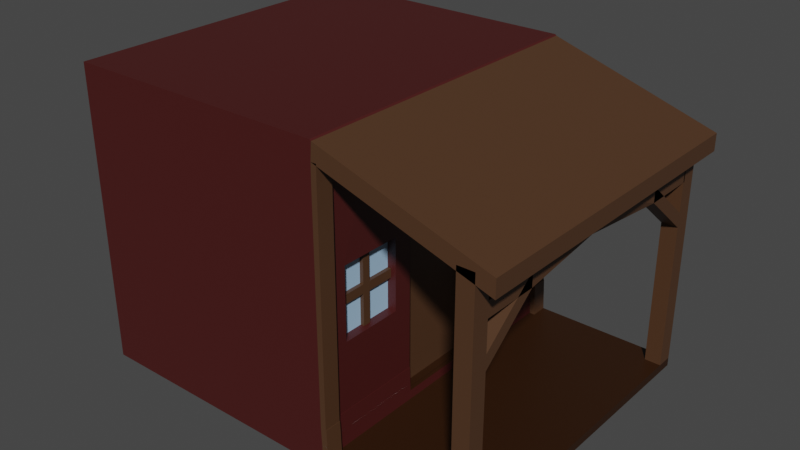 # Source: BuildingWithSupports.blend  (saved by Blender 3.5.10; exported with 4.5.12 LTS)
import bpy
from mathutils import Matrix  # noqa: F401  (used for matrix-valued properties, if any)

bpy.ops.wm.read_factory_settings(use_empty=True)
scene = bpy.context.scene
scene.name = 'Scene'

# ---- collections
col_collection = bpy.data.collections.new('Collection'); scene.collection.children.link(col_collection)

# ---- materials (node trees are filled in below, after node groups)
mat_material = bpy.data.materials.new('Material')
mat_material.alpha_threshold = 0.0
mat_material.use_transparent_shadow = False
mat_material.roughness = 0.5
mat_material.line_color = (0.0, 0.0, 0.0, 1.0)
mat_maroon = bpy.data.materials.new('Maroon')
mat_maroon.use_transparent_shadow = False
mat_window = bpy.data.materials.new('Window')
mat_window.use_transparent_shadow = False
mat_lightbrown = bpy.data.materials.new('LightBrown')
mat_lightbrown.use_transparent_shadow = False
mat_darkbrown = bpy.data.materials.new('DarkBrown')
mat_darkbrown.use_transparent_shadow = False

# ---- material node trees
mat_material.use_nodes = True; mat_material.node_tree.nodes.clear()
_N = mat_material.node_tree.nodes; _L = mat_material.node_tree.links
n0 = _N.new('ShaderNodeOutputMaterial'); n0.name = 'Material Output'; n0.location = (300, 300)
n1 = _N.new('ShaderNodeBsdfPrincipled'); n1.name = 'Principled BSDF'; n1.location = (10, 300)
n1.distribution = 'GGX'
n1.subsurface_method = 'RANDOM_WALK_SKIN'
n1.inputs[3].default_value = 1.45
n1.inputs[27].default_value = (0.0, 0.0, 0.0, 1.0)
n1.inputs[28].default_value = 1.0
_L.new(n1.outputs[0], n0.inputs[0])
n0.is_active_output = True
mat_maroon.use_nodes = True; mat_maroon.node_tree.nodes.clear()
_N = mat_maroon.node_tree.nodes; _L = mat_maroon.node_tree.links
n0 = _N.new('ShaderNodeBsdfPrincipled'); n0.name = 'Principled BSDF'; n0.location = (10, 300)
n0.distribution = 'GGX'
n0.subsurface_method = 'RANDOM_WALK_SKIN'
n0.inputs[0].default_value = (0.064, 0.009071, 0.008064, 1.0)
n0.inputs[3].default_value = 1.45
n0.inputs[27].default_value = (0.0, 0.0, 0.0, 1.0)
n0.inputs[28].default_value = 1.0
n1 = _N.new('ShaderNodeOutputMaterial'); n1.name = 'Material Output'; n1.location = (300, 300)
_L.new(n0.outputs[0], n1.inputs[0])
n1.is_active_output = True
mat_window.use_nodes = True; mat_window.node_tree.nodes.clear()
_N = mat_window.node_tree.nodes; _L = mat_window.node_tree.links
n0 = _N.new('ShaderNodeBsdfPrincipled'); n0.name = 'Principled BSDF'; n0.location = (10, 300)
n0.distribution = 'GGX'
n0.subsurface_method = 'RANDOM_WALK_SKIN'
n0.inputs[0].default_value = (0.376, 0.5812, 0.8, 1.0)
n0.inputs[3].default_value = 1.45
n0.inputs[27].default_value = (0.0, 0.0, 0.0, 1.0)
n0.inputs[28].default_value = 1.0
n1 = _N.new('ShaderNodeOutputMaterial'); n1.name = 'Material Output'; n1.location = (300, 300)
_L.new(n0.outputs[0], n1.inputs[0])
n1.is_active_output = True
mat_lightbrown.use_nodes = True; mat_lightbrown.node_tree.nodes.clear()
_N = mat_lightbrown.node_tree.nodes; _L = mat_lightbrown.node_tree.links
n0 = _N.new('ShaderNodeBsdfPrincipled'); n0.name = 'Principled BSDF'; n0.location = (10, 300)
n0.distribution = 'GGX'
n0.subsurface_method = 'RANDOM_WALK_SKIN'
n0.inputs[0].default_value = (0.07819, 0.0356, 0.016, 1.0)
n0.inputs[3].default_value = 1.45
n0.inputs[27].default_value = (0.0, 0.0, 0.0, 1.0)
n0.inputs[28].default_value = 1.0
n1 = _N.new('ShaderNodeOutputMaterial'); n1.name = 'Material Output'; n1.location = (300, 300)
_L.new(n0.outputs[0], n1.inputs[0])
n1.is_active_output = True
mat_darkbrown.use_nodes = True; mat_darkbrown.node_tree.nodes.clear()
_N = mat_darkbrown.node_tree.nodes; _L = mat_darkbrown.node_tree.links
n0 = _N.new('ShaderNodeBsdfPrincipled'); n0.name = 'Principled BSDF'; n0.location = (10, 300)
n0.distribution = 'GGX'
n0.subsurface_method = 'RANDOM_WALK_SKIN'
n0.inputs[0].default_value = (0.02843, 0.008568, 0.0006071, 1.0)
n0.inputs[3].default_value = 1.45
n0.inputs[27].default_value = (0.0, 0.0, 0.0, 1.0)
n0.inputs[28].default_value = 1.0
n1 = _N.new('ShaderNodeOutputMaterial'); n1.name = 'Material Output'; n1.location = (300, 300)
_L.new(n0.outputs[0], n1.inputs[0])
n1.is_active_output = True

# ---- world
world_world = bpy.data.worlds.new('World'); scene.world = world_world
world_world.use_nodes = True; world_world.node_tree.nodes.clear()
_N = world_world.node_tree.nodes; _L = world_world.node_tree.links
n0 = _N.new('ShaderNodeOutputWorld'); n0.name = 'World Output'; n0.location = (300, 300)
n1 = _N.new('ShaderNodeBackground'); n1.name = 'Background'; n1.location = (10, 300)
n1.inputs[0].default_value = (0.05088, 0.05088, 0.05088, 1.0)
_L.new(n1.outputs[0], n0.inputs[0])
n0.is_active_output = True
world_world.color = (0.05088, 0.05088, 0.05088)
world_world.use_sun_shadow = False
world_world.sun_shadow_jitter_overblur = 0.0

# ---- meshes
me_cube = bpy.data.meshes.new('Cube')
me_cube.from_pydata([(0.9342, 0.6781, 0.003763), (0.9342, -0.7483, 0.003763), (1.0, 1.423, 1.424), (0.9342, 0.6781, 0.5371), (0.9342, 1.145, 0.003763), (0.9829, 0.5264, 0.6501), (0.9342, -0.7483, 0.5371), (0.9342, 1.145, 0.5371), (0.9829, 0.5264, -0.6832), (0.9342, -0.2816, 0.003763), (1.011, 1.423, -0.8136), (0.9342, -0.2816, 0.5371), (1.0, -1.0, 1.424), (0.9252, -0.1153, -0.6782), (0.9252, -0.1153, 0.6118), (0.9835, -0.1402, 0.6501), (0.9835, -0.1402, -0.6832), (1.011, -1.0, -0.8136), (-1.0, 1.423, 1.424), (-1.0, 1.423, -0.8136), (0.9245, 0.5014, -0.6782), (-1.0, -1.0, 1.424), (0.9245, 0.5014, 0.6118), (-1.0, -1.0, -0.8136), (1.0, 1.423, 0.9145), (-1.0, -1.0, 0.9145), (1.0, -1.0, 0.9145), (-1.0, 1.423, 0.9145), (1.0, 1.423, -0.5), (1.0, -1.0, -0.5), (-1.0, 1.423, -0.5), (-1.0, -1.0, -0.5), (-1.0, -1.0, 1.415), (1.011, 1.423, 1.415), (1.011, -1.0, 1.415), (-1.0, 1.423, 1.415), (1.011, 1.423, -0.75), (1.011, -1.0, -0.75), (-1.0, 1.423, -0.75), (-1.0, -1.0, -0.75), (2.122, 1.423, -0.75), (2.122, 1.423, -0.8136), (2.122, -1.0, -0.75), (2.122, -1.0, -0.8136), (1.252, 1.423, -0.8136), (1.252, -1.0, -0.8136), (1.252, -1.0, -0.75), (1.252, 1.423, -0.75), (-1.0, 0.5409, -0.8136), (1.0, 0.5409, 1.424), (-1.0, 0.5409, 1.424), (1.0, 0.5409, -0.5), (1.011, 0.5409, 1.415), (1.011, 0.5409, -0.75), (2.122, 0.5409, -0.8136), (2.122, 0.5409, -0.75), (-1.0, 0.9233, 1.424), (2.122, 0.9233, -0.8136), (-1.0, 0.9233, -0.8136), (1.0, 0.9233, 1.424), (1.0, 0.9233, -0.5), (1.011, 0.9233, 1.415), (1.011, 0.9233, -0.75), (2.122, 0.9233, -0.75), (-1.0, 1.173, 1.424), (2.122, 1.173, -0.8136), (-1.0, 1.173, -0.8136), (1.0, 1.173, 1.424), (1.0, 1.173, -0.5), (1.011, 1.173, 1.415), (1.011, 1.173, -0.75), (2.122, 1.173, -0.75), (-1.0, -0.5, -0.8136), (1.0, -0.5, 1.424), (1.0, -0.5, -0.5), (1.011, -0.5, 1.415), (1.011, -0.5, -0.75), (2.122, -0.5, -0.75), (-1.0, -0.5, 1.424), (2.122, -0.5, -0.8136), (-1.0, -0.75, -0.8136), (1.0, -0.75, 1.424), (1.0, -0.75, -0.5), (1.011, -0.75, 1.415), (1.011, -0.75, -0.75), (2.122, -0.75, -0.75), (-1.0, -0.75, 1.424), (2.122, -0.75, -0.8136), (2.001, 1.423, -0.8136), (2.001, -1.0, -0.75), (2.001, -1.0, -0.8136), (2.001, 1.423, -0.75), (-1.0, 1.298, 1.424), (2.122, 1.298, -0.8136), (-1.0, 1.298, -0.8136), (1.0, 1.298, 1.424), (1.0, 1.298, 0.9145), (1.0, 1.298, -0.5), (1.011, 1.298, 1.415), (1.011, 1.298, -0.75), (2.122, 1.298, -0.75), (2.001, 1.298, -0.75), (-1.0, -0.875, -0.8136), (1.0, -0.875, 1.424), (1.0, -0.875, 0.9145), (1.0, -0.875, -0.5), (1.011, -0.875, 1.415), (1.011, -0.875, -0.75), (2.122, -0.875, -0.75), (-1.0, -0.875, 1.424), (2.122, -0.875, -0.8136), (2.001, -0.875, -0.75), (2.122, -0.875, 1.009), (2.122, -1.0, 1.009), (2.001, -1.0, 1.009), (2.122, 1.423, 1.009), (2.001, 1.423, 1.009), (2.001, 1.298, 1.009), (2.122, 1.298, 1.009), (2.001, -0.875, 1.009), (1.0, 1.423, 1.165), (1.0, -1.0, 1.165), (-1.0, 1.423, 1.165), (-1.0, -1.0, 1.165), (1.0, 1.298, 1.165), (1.0, -0.875, 1.165), (-1.0, -1.0, 1.29), (1.002, 1.423, 1.29), (1.002, -1.0, 1.29), (-1.0, 1.423, 1.29), (1.011, 0.5409, 1.29), (1.011, 0.9233, 1.29), (1.011, 1.173, 1.29), (1.011, -0.5, 1.29), (1.011, -0.75, 1.29), (1.002, 1.298, 1.29), (1.002, -0.875, 1.29), (2.248, -0.875, 1.021), (2.248, -1.0, 1.021), (2.248, 0.9233, 1.021), (2.248, 0.5409, 1.021), (2.248, 1.173, 1.021), (2.248, 1.298, 1.021), (2.248, -0.5, 1.021), (2.248, -0.75, 1.021), (2.248, 1.423, 1.021), (2.248, 1.423, 0.8957), (2.248, -1.0, 0.8957), (2.248, 0.5409, 0.8957), (2.248, 0.9233, 0.8957), (2.248, 1.173, 0.8957), (2.248, -0.5, 0.8957), (2.248, -0.75, 0.8957), (2.248, 1.298, 0.8957), (2.248, -0.875, 0.8957), (-1.0, 0.02044, 1.424), (2.122, 0.02044, -0.8136), (-1.0, 0.02044, -0.8136), (1.0, 0.02044, 1.424), (1.011, 0.02044, 1.415), (1.011, 0.02044, -0.75), (2.122, 0.02044, -0.75), (1.011, 0.02044, 1.29), (2.248, 0.02044, 1.021), (2.248, 0.02044, 0.8957), (-1.0, 0.2807, 1.424), (2.122, 0.2807, -0.8136), (-1.0, 0.2807, -0.8136), (1.0, 0.2807, 1.424), (1.011, 0.2807, 1.415), (1.011, 0.2807, -0.75), (2.122, 0.2807, -0.75), (1.011, 0.2807, 1.29), (2.248, 0.2807, 1.021), (2.248, 0.2807, 0.8957), (-1.0, -0.2398, -0.8136), (1.0, -0.2398, 1.424), (1.0, -0.2398, -0.5), (1.011, -0.2398, 1.415), (1.011, -0.2398, -0.75), (2.122, -0.2398, -0.75), (1.011, -0.2398, 1.29), (2.248, -0.2398, 1.021), (2.248, -0.2398, 0.8957), (-1.0, -0.2398, 1.424), (2.122, -0.2398, -0.8136), (-1.0, 0.7321, -0.8136), (1.0, 0.7321, 1.424), (1.0, 0.7321, -0.5), (1.011, 0.7321, 1.415), (1.011, 0.7321, -0.75), (2.122, 0.7321, -0.75), (-1.0, 0.7321, 1.424), (2.122, 0.7321, -0.8136), (1.011, 0.7321, 1.29), (2.248, 0.7321, 1.021), (2.248, 0.7321, 0.8957), (-1.0, -1.0, 0.2073), (1.0, 1.423, 0.2073), (1.0, -1.0, 0.2073), (-1.0, 1.423, 0.2073), (1.0, 0.5409, 0.2073), (1.0, 1.173, 0.2073), (1.0, -0.75, 0.2073), (1.0, 1.298, 0.2073), (1.0, -0.875, 0.2073), (1.0, -0.2398, 0.2073), (1.0, 1.423, -0.1464), (1.0, -1.0, -0.1464), (-1.0, 1.423, -0.1464), (1.0, 0.5409, -0.1464), (1.0, 0.9233, -0.1464), (1.0, 1.173, -0.1464), (1.0, -0.5, -0.1464), (1.0, -0.75, -0.1464), (1.0, 1.298, -0.1464), (1.0, -0.875, -0.1464), (1.0, -0.2398, -0.1464), (1.0, 0.7321, -0.1464), (-1.0, -1.0, -0.1464), (-1.0, -1.0, 0.5609), (1.0, 1.423, 0.5609), (1.0, -1.0, 0.5609), (-1.0, 1.423, 0.5609), (1.0, 0.5409, 0.5609), (1.0, 0.9233, 0.5609), (1.0, 1.173, 0.5609), (1.0, -0.5, 0.5609), (1.0, -0.75, 0.5609), (1.0, 1.298, 0.5609), (1.0, -0.875, 0.5609), (1.0, -0.2398, 0.5609), (1.0, 0.7321, 0.5609), (-1.0, -1.0, 0.7377), (1.0, 1.423, 0.7377), (1.0, -1.0, 0.7377), (-1.0, 1.423, 0.7377), (1.0, 1.298, 0.7377), (1.0, -0.875, 0.7377), (1.0, 1.423, 0.3841), (1.0, -1.0, 0.3841), (-1.0, 1.423, 0.3841), (1.0, 0.5409, 0.3841), (1.0, 1.173, 0.3841), (1.0, -0.75, 0.3841), (1.0, 1.298, 0.3841), (1.0, -0.875, 0.3841), (1.0, -0.2398, 0.3841), (-1.0, -1.0, 0.3841), (-1.0, -1.0, 0.03045), (1.0, 1.423, 0.03045), (1.0, -1.0, 0.03045), (-1.0, 1.423, 0.03045), (1.0, 0.5409, 0.03045), (1.0, 1.173, 0.03045), (1.0, -0.75, 0.03045), (1.0, 1.298, 0.03045), (1.0, -0.875, 0.03045), (1.0, -0.2398, 0.03045), (1.0, 1.423, -0.3232), (1.0, -1.0, -0.3232), (-1.0, 1.423, -0.3232), (1.0, 0.5409, -0.3232), (1.0, 0.9233, -0.3232), (1.0, 1.173, -0.3232), (1.0, -0.5, -0.3232), (1.0, -0.75, -0.3232), (1.0, 1.298, -0.3232), (1.0, -0.875, -0.3232), (1.0, -0.2398, -0.3232), (1.0, 0.7321, -0.3232), (-1.0, -1.0, -0.3232), (-1.0, -1.0, -0.625), (1.005, 1.423, -0.625), (1.005, -1.0, -0.625), (-1.0, 1.423, -0.625), (1.005, 0.5409, -0.625), (1.005, 0.9233, -0.625), (1.005, 1.173, -0.625), (1.005, -0.5, -0.625), (1.005, -0.75, -0.625), (1.005, 1.298, -0.625), (1.005, -0.875, -0.625), (1.005, -0.2398, -0.625), (1.005, 0.7321, -0.625), (1.0, 1.423, 1.04), (1.0, -1.0, 1.04), (-1.0, 1.423, 1.04), (1.0, 1.298, 1.04), (1.0, -0.875, 1.04), (-1.0, -1.0, 1.04), (2.122, -0.875, 0.1294), (2.122, -1.0, 0.1294), (2.001, -1.0, 0.1294), (2.001, -0.875, 0.1294), (2.122, -0.875, 0.5691), (2.001, -0.875, 0.5691), (2.122, -1.0, 0.5691), (2.001, -1.0, 0.5691), (2.122, -0.875, 0.7889), (2.001, -0.875, 0.7889), (2.122, -1.0, 0.7889), (2.001, -1.0, 0.7889), (2.122, -1.0, 0.679), (2.001, -1.0, 0.679), (2.122, -0.875, 0.679), (2.001, -0.875, 0.679), (2.122, 1.423, 0.1294), (2.122, 1.298, 0.1294), (2.001, 1.423, 0.1294), (2.001, 1.298, 0.1294), (2.122, 1.423, 0.5691), (2.001, 1.423, 0.5691), (2.001, 1.298, 0.5691), (2.122, 1.298, 0.5691), (2.122, 1.298, -0.3103), (2.122, 1.423, -0.3103), (2.001, 1.423, -0.3103), (2.001, 1.298, -0.3103), (2.122, 1.423, 0.7889), (2.001, 1.423, 0.7889), (2.001, 1.298, 0.7889), (2.122, 1.298, 0.7889), (2.122, 1.298, 0.679), (2.122, 1.423, 0.679), (2.001, 1.423, 0.679), (2.001, 1.298, 0.679), (2.122, 1.309, 0.679), (2.122, 1.309, 0.7889), (2.001, 1.309, 0.679), (2.001, 1.309, 0.7889), (2.122, 0.2171, 0.7889), (2.001, 0.2171, 0.7889), (2.001, 0.2171, 0.679), (2.122, -0.3289, 0.7889), (2.001, -0.3289, 0.7889), (2.001, -0.3289, 0.679), (2.001, 0.7632, 0.679), (2.122, 0.7632, 0.7889), (2.001, 0.7632, 0.7889), (2.122, -0.602, 0.7889), (2.001, -0.602, 0.7889), (2.122, -0.602, 0.679), (2.001, -0.602, 0.679), (2.001, -0.05589, 0.679), (2.122, -0.05589, 0.7889), (2.001, -0.05589, 0.7889), (2.122, 0.4926, 0.7889), (2.001, 0.4926, 0.7889), (2.001, 0.4926, 0.679), (2.122, 1.036, 0.679), (2.001, 1.036, 0.679), (2.122, 1.036, 0.7889), (2.001, 1.036, 0.7889), (2.122, -0.7385, 0.7889), (2.001, -0.7385, 0.7889), (2.001, -0.7385, 0.679), (2.122, -0.1924, 0.7889), (2.001, -0.1924, 0.7889), (2.001, -0.1924, 0.679), (2.122, 0.3549, 0.7889), (2.001, 0.3549, 0.7889), (2.001, 0.3549, 0.679), (2.122, 0.8997, 0.7889), (2.001, 0.8997, 0.7889), (2.122, 0.8997, 0.679), (2.001, 0.8997, 0.679), (2.001, 1.173, 0.679), (2.122, 1.173, 0.7889), (2.001, 1.173, 0.7889), (2.001, 0.6279, 0.679), (2.122, 0.6279, 0.7889), (2.001, 0.6279, 0.7889), (2.001, 0.08063, 0.679), (2.122, 0.08063, 0.7889), (2.001, 0.08063, 0.7889), (2.122, -0.4654, 0.679), (2.001, -0.4654, 0.679), (2.122, -0.4654, 0.7889), (2.001, -0.4654, 0.7889), (2.122, 1.298, 0.3492), (2.122, 1.423, 0.3492), (2.001, 1.423, 0.3492), (2.001, 1.298, 0.3492), (2.122, -1.0, 0.3492), (2.001, -1.0, 0.3492), (2.122, -0.875, 0.3492), (2.001, -0.875, 0.3492), (2.122, -0.875, 0.4592), (2.001, -0.875, 0.4592), (2.122, -1.0, 0.4592), (2.001, -1.0, 0.4592), (2.122, 1.423, 0.4592), (2.001, 1.423, 0.4592), (2.001, 1.298, 0.4592), (2.122, 1.298, 0.4592), (2.122, 1.036, 1.035), (2.001, 1.036, 1.035), (2.122, 0.8997, 1.035), (2.001, 0.8997, 1.035), (2.122, -0.4654, 1.048), (2.122, -0.602, 1.048), (2.001, -0.4654, 1.048), (2.001, -0.602, 1.048), (2.122, 0.6279, 1.048), (2.122, 0.4926, 1.048), (2.001, 0.6279, 1.048), (2.001, 0.4926, 1.048), (2.122, -0.05589, 1.039), (2.001, -0.05589, 1.039), (2.122, -0.1924, 1.039), (2.001, -0.1924, 1.039), (2.001, -0.4655, 0.6791), (2.122, -0.4655, 0.6791), (2.122, -0.4655, 0.789), (2.001, -0.4655, 0.789), (2.122, 0.8998, 0.789), (2.122, 0.8998, 0.6791), (2.001, 0.8998, 0.6791), (2.001, 0.8998, 0.789), (1.009, 1.423, -0.6249), (1.014, 1.423, -0.7499), (1.009, -1.0, -0.6249), (1.014, -1.0, -0.7499), (1.014, -0.875, -0.7499), (1.014, 0.7321, -0.7499), (1.014, 0.5409, -0.7499), (1.009, 0.5409, -0.6249), (1.014, 1.173, -0.7499), (1.014, 0.9233, -0.7499), (1.009, 0.9233, -0.6249), (1.014, 1.298, -0.7499), (1.009, 1.173, -0.6249), (1.014, -0.2398, -0.7499), (1.014, -0.5, -0.7499), (1.009, -0.5, -0.6249), (1.014, -0.75, -0.7499), (1.009, -0.75, -0.6249), (1.009, 1.298, -0.6249), (1.009, -0.875, -0.6249), (1.014, 0.2807, -0.7499), (1.014, 0.02044, -0.7499), (1.009, -0.2398, -0.6249), (1.009, 0.7321, -0.6249), (1.004, -0.875, -0.4998), (1.004, -1.0, -0.4998), (1.004, 0.7321, -0.4998), (1.004, 0.5409, -0.4998), (1.004, 1.173, -0.4998), (1.004, 0.9233, -0.4998), (1.004, 1.298, -0.4998), (1.004, -0.2398, -0.4998), (1.004, -0.5, -0.4998), (1.004, -0.75, -0.4998), (1.004, 1.423, -0.4998), (1.009, 1.423, -0.6248), (1.009, -1.0, -0.6248), (1.009, 0.5409, -0.6248), (1.009, 0.9233, -0.6248), (1.009, 1.173, -0.6248), (1.009, -0.5, -0.6248), (1.009, -0.75, -0.6248), (1.009, 1.298, -0.6248), (1.009, -0.875, -0.6248), (1.009, -0.2398, -0.6248), (1.009, 0.7321, -0.6248), (1.041, 1.423, 1.04), (1.041, 1.423, 0.9145), (1.041, -1.0, 1.04), (1.041, -1.0, 0.9145), (1.041, -0.875, 0.9145), (1.041, 1.423, -0.3232), (1.041, 1.423, -0.5), (1.041, -1.0, -0.3232), (1.041, -1.0, -0.5), (1.041, -0.875, -0.5), (1.041, 1.298, 0.9145), (1.041, 1.298, -0.5), (1.041, 1.298, -0.3232), (1.041, 1.298, 1.04), (1.041, -0.875, 1.04), (1.041, -0.875, -0.3232), (1.043, 1.423, 1.29), (1.041, 1.423, 1.165), (1.043, -1.0, 1.29), (1.041, -1.0, 1.165), (1.043, 1.298, 1.29), (1.041, 1.298, 1.165), (1.043, -0.875, 1.29), (1.041, -0.875, 1.165), (1.041, 1.423, 0.3841), (1.041, 1.423, 0.2073), (1.041, -1.0, 0.3841), (1.041, -1.0, 0.2073), (1.041, 1.298, 0.3841), (1.041, 1.298, 0.2073), (1.041, -0.875, 0.3841), (1.041, -0.875, 0.2073), (1.041, 1.423, 0.03045), (1.041, 1.423, -0.1464), (1.041, -1.0, 0.03045), (1.041, -1.0, -0.1464), (1.041, 1.298, 0.03045), (1.041, 1.298, -0.1464), (1.041, -0.875, 0.03045), (1.041, -0.875, -0.1464), (1.041, 1.423, 0.7377), (1.041, 1.423, 0.5609), (1.041, -1.0, 0.7377), (1.041, -1.0, 0.5609), (1.041, 1.298, 0.7377), (1.041, 1.298, 0.5609), (1.041, -0.875, 0.7377), (1.041, -0.875, 0.5609), (1.05, 1.423, -0.6249), (1.056, 1.423, -0.7499), (1.05, -1.0, -0.6249), (1.056, -1.0, -0.7499), (1.056, -0.875, -0.7499), (1.056, 1.298, -0.7499), (1.05, 1.298, -0.6249), (1.05, -0.875, -0.6249), (1.045, -0.875, -0.4998), (1.045, -1.0, -0.4998), (1.045, 1.423, -0.4998), (1.045, 1.298, -0.4998), (1.051, 1.423, -0.6248), (1.051, -1.0, -0.6248), (1.051, 1.298, -0.6248), (1.051, -0.875, -0.6248), (1.005, 0.5265, -0.625), (1.009, 0.5265, -0.6248), (1.005, -0.1402, -0.625), (1.009, -0.1402, -0.6248), (1.0, -0.1402, 0.03045), (1.0, -0.1402, 0.2073), (1.0, 0.5265, 0.03045), (1.0, 0.5265, 0.2073), (1.0, 0.5265, -0.3232), (1.0, 0.5265, -0.1464), (1.0, -0.1402, -0.3232), (1.0, -0.1402, -0.1464), (1.0, -0.1402, 0.3841), (1.0, -0.1402, 0.5609), (1.0, 0.5265, 0.3841), (1.0, 0.5265, 0.5609), (1.0, 0.02044, 0.6501), (1.0, -0.1402, 0.6501), (1.0, 0.5265, 0.6501), (1.0, 0.2807, 0.6501), (1.0, -0.1402, -0.5), (1.0, 0.5265, -0.5), (1.009, -0.1402, -0.6249), (1.011, -0.1402, -0.6832), (1.011, 0.02044, -0.6832), (1.011, 0.2807, -0.6832), (1.011, 0.5265, -0.6832), (1.009, 0.5265, -0.6249), (1.004, 0.5265, -0.4998), (1.004, -0.1402, -0.4998), (0.9835, -0.1152, 0.6118), (0.9835, -0.1152, -0.6782), (0.9829, 0.5014, 0.6118), (0.9829, 0.5014, -0.6782), (1.0, -0.7483, 0.2073), (1.0, -0.7483, 0.03045), (1.0, -0.2816, 0.2073), (1.0, -0.2816, 0.03045), (1.0, -0.5, 0.5371), (1.0, -0.7483, 0.5371), (1.0, -0.7483, 0.3841), (1.0, -0.2816, 0.5371), (1.0, -0.2816, 0.3841), (1.0, -0.2816, 0.003763), (1.0, -0.5, 0.003763), (1.0, -0.7483, 0.003763), (1.0, 1.145, 0.2073), (1.0, 1.145, 0.03045), (1.0, 0.6781, 0.2073), (1.0, 0.6781, 0.03045), (1.0, 0.9233, 0.5371), (1.0, 0.7321, 0.5371), (1.0, 1.145, 0.5371), (1.0, 1.145, 0.3841), (1.0, 0.6781, 0.5371), (1.0, 0.6781, 0.3841), (1.0, 0.6781, 0.003763), (1.0, 0.7321, 0.003763), (1.0, 1.145, 0.003763), (1.0, 0.9233, 0.003763), (0.9342, -0.515, 0.003763), (0.9342, -0.515, 0.5371), (0.9342, -0.6316, 0.003763), (0.9342, -0.6316, 0.5371), (0.9342, -0.3983, 0.003763), (0.9342, -0.3983, 0.5371), (0.9342, -0.5733, 0.003763), (0.9342, -0.5733, 0.5371), (0.9342, -0.4566, 0.003763), (0.9342, -0.4566, 0.5371), (0.9342, -0.5441, 0.003763), (0.9342, -0.5441, 0.5371), (0.9342, -0.4858, 0.003763), (0.9342, -0.4858, 0.5371), (0.9342, -0.2816, 0.2704), (0.9342, -0.7483, 0.2704), (0.9617, -0.4858, 0.4038), (0.9617, -0.5441, 0.5371), (0.9617, -0.5441, 0.003763), (0.9617, 0.8823, 0.4038), (0.9617, -0.515, 0.5371), (0.9617, -0.4858, 0.5371), (0.9617, -0.5441, 0.4038), (0.9342, -0.2816, 0.4038), (0.9342, -0.7483, 0.4038), (0.9617, -0.7483, 0.2371), (0.9342, 0.9698, 0.003763), (0.9342, 1.145, 0.2704), (0.9342, 1.028, 0.5371), (0.9342, 0.9406, 0.003763), (0.9342, -0.5441, 0.4038), (0.9342, -0.4858, 0.4038), (0.9342, -0.2816, 0.3371), (0.9342, -0.7483, 0.3371), (0.9617, -0.2816, 0.2704), (0.9342, 0.9698, 0.5371), (0.9342, 0.6781, 0.2704), (0.9342, 1.028, 0.003763), (0.9342, 0.9406, 0.5371), (0.9342, -0.5441, 0.3371), (0.9342, -0.4858, 0.3371), (0.9342, -0.2816, 0.3038), (0.9342, -0.7483, 0.3038), (0.9617, -0.2816, 0.2371), (0.9342, -0.6316, 0.3038), (0.9342, -0.3983, 0.3038), (0.9342, -0.5733, 0.3038), (0.9342, -0.4566, 0.3038), (0.9342, -0.5441, 0.3038), (0.9342, -0.4858, 0.3038), (0.9342, -0.2816, 0.1371), (0.9342, -0.7483, 0.1371), (0.9617, -0.515, 0.003763), (0.9342, 0.7948, 0.003763), (0.9342, 0.8823, 0.003763), (0.9342, 0.7948, 0.5371), (0.9342, 0.8531, 0.003763), (0.9342, -0.5441, 0.1371), (0.9342, -0.4858, 0.1371), (0.9342, -0.2816, 0.2038), (0.9342, -0.7483, 0.2038), (0.9617, 0.8823, 0.3371), (0.9342, 0.9114, 0.5371), (0.9342, 0.8823, 0.5371), (0.9342, 0.9114, 0.003763), (0.9342, 0.8531, 0.5371), (0.9342, -0.5441, 0.2038), (0.9342, -0.4858, 0.2038), (0.9342, -0.2816, 0.2371), (0.9342, -0.7483, 0.2371), (0.9617, -0.4858, 0.003763), (0.9342, -0.6316, 0.2371), (0.9342, -0.3983, 0.2371), (0.9342, -0.5733, 0.2371), (0.9342, -0.4566, 0.2371), (0.9342, -0.5441, 0.2371), (0.9342, -0.4858, 0.2371), (0.9342, 0.6781, 0.4038), (0.9342, 1.145, 0.4038), (0.9342, 0.8823, 0.4038), (0.9342, 0.9406, 0.4038), (0.9342, 0.8823, 0.3371), (0.9342, 1.145, 0.3371), (0.9342, 0.6781, 0.3371), (0.9342, 0.9406, 0.3371), (0.9342, 0.9698, 0.3038), (0.9342, 0.8823, 0.3038), (0.9342, 1.145, 0.3038), (0.9342, 0.6781, 0.3038), (0.9342, 1.028, 0.3038), (0.9342, 0.9406, 0.3038), (0.9342, 0.8531, 0.3038), (0.9342, 0.7948, 0.3038), (0.9342, 0.9406, 0.1371), (0.9342, 1.145, 0.1371), (0.9342, 0.6781, 0.1371), (0.9342, 0.8823, 0.1371), (0.9342, 0.9406, 0.2038), (0.9342, 1.145, 0.2038), (0.9342, 0.6781, 0.2038), (0.9342, 0.8823, 0.2038), (0.9342, 1.028, 0.2371), (0.9342, 0.7948, 0.2371), (0.9342, 0.8531, 0.2371), (0.9342, 0.9698, 0.2371), (0.9342, 0.9406, 0.2371), (0.9342, 1.145, 0.2371), (0.9342, 0.6781, 0.2371), (0.9342, 0.8823, 0.2371), (0.9617, -0.7483, 0.2704), (0.9617, -0.5441, 0.3371), (0.9617, -0.4858, 0.3371), (0.9617, 0.9406, 0.3371), (0.9617, 0.9406, 0.4038), (0.9617, -0.5441, 0.3038), (0.9617, -0.4858, 0.3038), (0.9617, -0.2816, 0.3038), (0.9617, -0.7483, 0.3038), (0.9617, -0.5733, 0.3038), (0.9617, -0.4566, 0.3038), (0.9617, -0.6316, 0.3038), (0.9617, -0.3983, 0.3038), (0.9617, 1.145, 0.2371), (0.9617, 1.145, 0.2704), (0.9617, -0.5441, 0.1371), (0.9617, -0.4858, 0.1371), (0.9617, 0.6781, 0.2371), (0.9617, 0.6781, 0.2704), (0.9617, 0.8823, 0.5371), (0.9617, 0.9406, 0.5371), (0.9617, -0.5441, 0.2038), (0.9617, -0.4858, 0.2038), (0.9617, 0.9114, 0.5371), (0.9617, 0.9114, 0.003763), (0.9617, 0.9406, 0.003763), (0.9617, 0.8823, 0.003763), (0.9617, -0.5441, 0.2371), (0.9617, -0.4858, 0.2371), (0.9617, -0.3983, 0.2371), (0.9617, -0.6316, 0.2371), (0.9617, -0.4566, 0.2371), (0.9617, -0.5733, 0.2371), (0.9617, 0.8823, 0.3038), (0.9617, 0.9406, 0.3038), (0.9617, 1.145, 0.3038), (0.9617, 0.6781, 0.3038), (0.9617, 0.7948, 0.3038), (0.9617, 0.8531, 0.3038), (0.9617, 1.028, 0.3038), (0.9617, 0.9698, 0.3038), (0.9617, 0.9406, 0.1371), (0.9617, 0.8823, 0.1371), (0.9617, 0.9406, 0.2038), (0.9617, 0.8823, 0.2038), (0.9617, 0.9406, 0.2371), (0.9617, 0.8823, 0.2371), (0.9617, 1.028, 0.2371), (0.9617, 0.9698, 0.2371), (0.9617, 0.7948, 0.2371), (0.9617, 0.8531, 0.2371)], [], [(260, 29, 474, 473, 501, 500, 493, 492, 509, 508, 469, 468, 485, 484, 128, 121, 286, 26, 235, 222, 240, 199, 251, 208), (530, 276, 457, 531), (109, 21, 12, 103, 81, 73, 176, 158, 168, 49, 187, 59, 67, 95, 2, 18, 92, 64, 56, 192, 50, 165, 155, 184, 78, 86), (103, 12, 34, 106, 83, 75, 178, 159, 169, 52, 189, 61, 69, 98, 33, 2, 95, 67, 59, 187, 49, 168, 158, 176, 73, 81), (92, 18, 35, 129, 122, 287, 27, 236, 223, 241, 200, 252, 209, 261, 30, 275, 38, 19, 94, 66, 58, 186, 48, 167, 157, 175, 72, 80, 102, 23, 39, 272, 31, 271, 219, 249, 197, 248, 220, 233, 25, 290, 123, 126, 32, 21, 109, 86, 78, 184, 155, 165, 50, 192, 56, 64), (90, 43, 42, 89, 46, 37, 17, 45), (319, 115, 118, 322, 323, 314, 395, 380, 308, 315, 100, 40, 316, 307, 381, 392, 311, 324), (120, 127, 482, 483, 466, 467, 506, 507, 490, 491, 498, 499, 471, 472, 28, 259, 207, 250, 198, 239, 221, 234, 24, 285), (280, 279, 460, 461), (137, 138, 147, 154, 152, 151, 183, 164, 174, 148, 196, 149, 150, 153, 146, 145, 142, 141, 139, 195, 140, 173, 163, 182, 143, 144), (97, 68, 448, 450), (277, 278, 459, 458), (281, 273, 455, 462), (108, 42, 43, 110, 87, 79, 185, 156, 166, 54, 193, 57, 65, 93, 41, 40, 100, 71, 63, 191, 55, 171, 161, 180, 77, 85), (17, 23, 102, 80, 72, 175, 157, 167, 48, 186, 58, 66, 94, 19, 10, 44, 88, 41, 93, 65, 57, 193, 54, 166, 156, 185, 79, 87, 110, 43, 90, 45), (75, 83, 106, 34, 138, 137, 144, 143, 182, 163, 173, 140, 195, 139, 141, 142, 145, 33, 98, 69, 61, 189, 52, 169, 159, 178), (257, 205, 497, 504), (188, 51, 447, 446), (34, 128, 147, 138), (91, 40, 41, 88, 44, 10, 36, 47), (35, 18, 2, 33, 127, 120, 285, 24, 234, 221, 239, 198, 250, 207, 259, 28, 273, 36, 10, 19, 38, 275, 30, 261, 209, 252, 200, 241, 223, 236, 27, 287, 122, 129), (28, 97, 450, 454), (119, 114, 113, 112), (116, 117, 118, 115), (299, 300, 119, 112), (321, 322, 118, 117), (246, 230, 513, 496), (512, 470, 480, 489, 488, 484, 485, 468, 469, 508, 509, 492, 493, 500, 501, 473, 474, 475, 481, 505, 504, 497, 496, 513), (107, 37, 46, 89, 111, 108, 85, 77, 180, 161, 171, 55, 191, 63, 71, 100, 101, 91, 47, 36, 99, 70, 62, 190, 53, 170, 160, 179, 76, 84), (245, 204, 495, 494), (224, 232, 225, 226, 243, 245, 229, 237, 96, 288, 124, 135, 132, 131, 194, 130, 172, 162, 181, 133, 134, 136, 125, 289, 104, 238, 230, 228, 227, 231, 543, 547, 546, 549, 548, 545), (423, 517, 516, 422, 274, 37), (127, 33, 145, 146), (278, 281, 462, 459), (68, 60, 449, 448), (464, 283, 532, 533), (60, 188, 446, 449), (206, 258, 534, 535), (253, 201, 537, 536), (255, 203, 205, 257), (444, 445, 523, 522), (203, 255, 565, 564), (567, 258, 206, 566), (256, 204, 202, 254), (577, 254, 202, 576), (201, 253, 579, 578), (268, 216, 505, 481), (270, 218, 210, 262), (264, 212, 211, 263), (267, 215, 212, 264), (269, 217, 213, 265), (265, 213, 214, 266), (237, 229, 511, 510), (266, 214, 216, 268), (262, 210, 539, 538), (217, 269, 540, 541), (263, 211, 218, 270), (580, 225, 232, 581), (231, 247, 542, 543), (242, 224, 545, 544), (244, 228, 230, 246), (289, 125, 489, 480), (569, 568, 227, 228, 244, 570), (572, 247, 231, 227, 568, 571), (243, 226, 225, 580, 582, 583), (581, 232, 224, 242, 585, 584), (96, 237, 510, 476), (420, 514, 515, 421, 36, 273), (256, 215, 503, 502), (204, 256, 502, 495), (242, 201, 578, 585), (576, 202, 243, 583), (204, 245, 243, 202), (566, 206, 247, 572), (244, 203, 564, 570), (229, 245, 494, 511), (203, 244, 246, 205), (201, 242, 544, 537), (247, 206, 535, 542), (215, 267, 478, 503), (253, 210, 218, 587, 586, 579), (589, 211, 212, 254, 577, 588), (215, 256, 254, 212), (573, 574, 213, 217, 258, 567), (565, 255, 214, 213, 574, 575), (124, 288, 479, 487), (214, 255, 257, 216), (210, 253, 536, 539), (258, 217, 541, 534), (587, 218, 211, 589), (60, 263, 270, 188), (269, 177, 550, 540), (51, 262, 538, 551), (82, 266, 268, 105), (463, 444, 522, 529), (74, 265, 266, 82), (177, 269, 265, 74), (97, 267, 264, 68), (68, 264, 263, 60), (188, 270, 262, 51), (99, 36, 421, 431), (279, 280, 437, 435), (278, 277, 430, 432), (62, 70, 428, 429), (190, 62, 429, 425), (273, 281, 438, 420), (84, 76, 434, 436), (107, 84, 436, 424), (281, 278, 432, 438), (532, 283, 442, 552), (450, 462, 528, 525), (136, 128, 484, 488), (301, 113, 114, 302, 304, 298, 391, 385, 293, 89, 42, 292, 384, 390, 297, 303), (388, 389, 296, 306, 305, 295), (299, 112, 113, 301, 303, 297, 390, 384, 292, 42, 108, 291, 386, 388, 295, 305), (108, 111, 294, 387, 386, 291), (321, 117, 116, 320, 325, 312, 393, 382, 309, 317, 91, 101, 318, 310, 383, 394, 313, 326), (320, 116, 115, 319, 324, 311, 392, 381, 307, 316, 40, 91, 317, 309, 382, 393, 312, 325), (315, 308, 380, 383, 310, 318, 101, 100), (302, 114, 119, 300, 306, 296, 389, 387, 294, 111, 89, 293, 385, 391, 298, 304), (326, 323, 322, 321), (327, 329, 330, 328), (369, 368, 328, 330), (369, 330, 329, 367, 351, 366, 337, 370, 349, 362, 333, 373, 344, 359, 336, 377, 343, 356, 306, 300, 355, 341, 403, 402, 379, 335, 358, 411, 409, 346, 375, 332, 361, 348, 407, 406, 372, 339, 364, 399, 397, 353), (375, 374, 331, 332), (379, 378, 334, 335), (372, 371, 338, 339), (327, 328, 368, 352, 396, 398, 363, 338, 371, 404, 405, 347, 360, 331, 374, 345, 408, 410, 357, 334, 378, 400, 401, 340, 354, 299, 305, 306, 356, 343, 342, 376, 377, 336, 359, 344, 373, 333, 362, 349, 370, 337, 366, 365, 350, 351, 367, 329), (355, 354, 340, 341), (345, 346, 409, 408), (361, 360, 347, 348), (365, 366, 351, 350), (300, 299, 354, 355), (132, 135, 127, 146, 153, 150, 149, 196, 148, 174, 164, 183, 151, 152, 154, 147, 128, 136, 134, 133, 181, 162, 172, 130, 194, 131), (335, 334, 357, 358), (332, 331, 360, 361), (339, 338, 363, 364), (353, 352, 368, 369), (371, 372, 406, 404), (346, 345, 374, 375), (342, 343, 377, 376), (394, 395, 314, 323, 326, 313), (389, 388, 414, 415), (380, 395, 416, 417), (399, 398, 396, 397), (352, 353, 397, 396), (364, 363, 398, 399), (403, 401, 400, 402), (341, 340, 401, 403), (378, 379, 402, 400), (407, 405, 404, 406), (348, 347, 405, 407), (411, 410, 408, 409), (358, 357, 410, 411), (413, 412, 415, 414), (388, 386, 413, 414), (386, 387, 412, 413), (387, 389, 415, 412), (418, 417, 416, 419), (395, 394, 419, 416), (383, 380, 417, 418), (394, 383, 418, 419), (429, 430, 443, 425), (553, 552, 442, 433, 441, 554), (556, 555, 440, 426, 427, 557), (554, 441, 440, 555), (436, 437, 439, 424), (125, 136, 488, 489), (434, 435, 437, 436), (433, 442, 435, 434), (431, 438, 432, 428), (428, 432, 430, 429), (425, 443, 427, 426), (557, 427, 276, 530), (53, 190, 425, 426), (284, 276, 427, 443), (70, 99, 431, 428), (283, 279, 435, 442), (37, 107, 424, 423), (277, 284, 443, 430), (170, 53, 426, 440), (179, 160, 441, 433), (280, 282, 439, 437), (282, 274, 422, 439), (160, 170, 440, 441), (76, 179, 433, 434), (424, 439, 521, 518), (465, 446, 447, 457), (459, 448, 449, 458), (462, 450, 448, 459), (464, 451, 452, 460), (460, 452, 453, 461), (288, 96, 476, 479), (461, 453, 444, 463), (531, 457, 447, 558), (559, 451, 464, 533), (458, 449, 446, 465), (558, 447, 51, 551), (550, 177, 451, 559), (273, 28, 454, 524, 526, 455), (276, 284, 465, 457), (177, 74, 452, 451), (105, 29, 445, 444), (279, 283, 464, 460), (284, 277, 458, 465), (282, 280, 461, 463), (274, 282, 463, 456), (82, 105, 444, 453), (74, 82, 453, 452), (506, 467, 476, 510), (466, 483, 487, 479), (483, 482, 486, 487), (498, 491, 495, 502), (471, 499, 503, 478), (490, 507, 511, 494), (507, 506, 510, 511), (491, 490, 494, 495), (499, 498, 502, 503), (472, 471, 478, 477), (467, 466, 479, 476), (515, 514, 520, 519), (518, 521, 516, 517), (529, 522, 523, 527), (526, 524, 525, 528), (29, 274, 456, 527, 523, 445), (216, 257, 504, 505), (238, 104, 470, 512), (97, 28, 472, 477), (230, 238, 512, 513), (423, 424, 518, 517), (205, 246, 496, 497), (462, 455, 526, 528), (420, 438, 520, 514), (104, 289, 480, 470), (29, 105, 475, 474), (127, 135, 486, 482), (454, 450, 525, 524), (105, 268, 481, 475), (456, 463, 529, 527), (439, 422, 516, 521), (431, 421, 515, 519), (267, 97, 477, 478), (438, 431, 519, 520), (135, 124, 487, 486), (13, 14, 560, 561), (13, 20, 22, 14), (562, 22, 20, 563), (563, 20, 13, 561), (560, 14, 22, 562), (546, 547, 15, 5, 548, 549), (532, 552, 553, 16, 15, 547, 543, 542, 535, 534, 541, 540, 550, 559, 533), (555, 556, 8, 16, 553, 554), (548, 5, 8, 556, 557, 530, 531, 558, 551, 538, 539, 536, 537, 544, 545), (561, 16, 8, 563), (562, 563, 8, 5, 15, 16, 561, 560), (572, 571, 11, 613, 622, 631, 604, 658, 649, 640, 9, 573, 567, 566), (565, 575, 1, 641, 650, 659, 605, 632, 623, 614, 6, 569, 570, 564), (573, 9, 594, 598, 602, 590, 600, 596, 592, 1, 575, 574), (569, 6, 593, 597, 601, 591, 603, 599, 595, 11, 571, 568), (582, 7, 668, 672, 677, 617, 696, 688, 684, 4, 588, 577, 576, 583), (586, 0, 685, 689, 697, 626, 678, 673, 667, 3, 584, 585, 578, 579), (4, 627, 616, 619, 654, 644, 646, 643, 0, 586, 587, 589, 588), (3, 645, 655, 653, 652, 628, 625, 618, 7, 582, 580, 581, 584), (687, 695, 744, 742), (671, 669, 653, 655, 645, 3, 667, 673, 678, 682, 681, 676), (659, 661, 729, 615), (604, 631, 706, 624), (626, 697, 716, 717), (686, 644, 725, 741), (644, 654, 723, 725), (674, 670, 703, 702), (677, 679, 738, 734), (600, 590, 642, 608), (610, 607, 612, 700, 704, 708, 710, 707, 699, 615, 729, 731, 726, 720, 714, 608, 642, 660, 715, 721, 727, 730, 728, 633, 624, 706, 711, 709, 705, 701, 606, 611), (690, 686, 741, 743), (653, 669, 609, 718), (591, 601, 607, 610), (593, 6, 614, 623, 632, 634, 636, 638, 629, 620, 601, 597), (594, 9, 640, 649, 658, 662, 664, 666, 657, 648, 602, 598), (662, 658, 633, 728), (657, 666, 727, 721), (665, 656, 720, 726), (647, 600, 608, 714), (639, 630, 701, 705), (696, 617, 713, 712), (675, 680, 733, 739), (632, 605, 699, 707), (736, 735, 717, 716, 748, 749, 745, 743, 741, 725, 723, 724, 740, 742, 744, 747, 746, 712, 713, 734, 738, 739, 733, 702, 703, 719, 722, 718, 609, 651, 732, 737), (652, 653, 718, 722), (605, 659, 615, 699), (619, 683, 740, 724), (629, 638, 704, 700), (602, 648, 715, 660), (616, 627, 4, 684, 688, 696, 691, 694, 695, 687, 683, 619), (1, 592, 596, 600, 647, 656, 665, 663, 661, 659, 650, 641), (683, 687, 742, 740), (613, 11, 595, 599, 603, 621, 630, 639, 637, 635, 631, 622), (0, 643, 646, 644, 686, 690, 698, 693, 692, 697, 689, 685), (679, 675, 739, 738), (668, 7, 618, 625, 628, 670, 674, 680, 675, 679, 677, 672), (658, 604, 624, 633), (664, 662, 728, 730), (661, 663, 731, 729), (698, 690, 743, 745), (666, 664, 730, 727), (694, 691, 746, 747), (663, 665, 726, 731), (695, 694, 747, 744), (697, 692, 748, 716), (671, 676, 732, 651), (670, 628, 719, 703), (638, 636, 708, 704), (693, 698, 745, 749), (656, 647, 714, 720), (637, 639, 705, 709), (692, 693, 749, 748), (669, 671, 651, 609), (648, 657, 721, 715), (636, 634, 710, 708), (691, 696, 712, 746), (680, 674, 702, 733), (628, 652, 722, 719), (635, 637, 709, 711), (620, 629, 700, 612), (617, 677, 734, 713), (634, 632, 707, 710), (630, 621, 606, 701), (601, 620, 612, 607), (678, 626, 717, 735), (590, 602, 660, 642), (682, 678, 735, 736), (654, 619, 724, 723), (631, 635, 711, 706), (603, 591, 610, 611), (681, 682, 736, 737), (621, 603, 611, 606), (676, 681, 737, 732), (34, 12, 21, 32, 126, 123, 290, 25, 233, 220, 248, 197, 249, 219, 271, 31, 272, 39, 23, 17, 37, 274, 29, 260, 208, 251, 199, 240, 222, 235, 26, 286, 121, 128)])
me_cube.polygons.foreach_set('material_index', [3, 0, 1, 1, 1, 4, 3, 3, 0, 3, 1, 0, 0, 4, 4, 3, 3, 1, 3, 4, 1, 0, 3, 3, 3, 3, 3, 3, 4, 3, 1, 3, 3, 0, 1, 0, 1, 1, 1, 1, 3, 1, 1, 1, 1, 1, 3, 1, 1, 1, 1, 1, 3, 1, 1, 1, 1, 1, 1, 1, 1, 3, 1, 1, 1, 1, 3, 3, 3, 3, 1, 1, 1, 1, 1, 3, 1, 1, 1, 3, 1, 1, 1, 1, 1, 3, 1, 1, 1, 1, 1, 1, 1, 1, 3, 1, 1, 1, 1, 1, 0, 0, 0, 0, 0, 0, 0, 0, 0, 0, 3, 0, 3, 3, 3, 3, 3, 3, 3, 3, 3, 3, 3, 3, 3, 3, 3, 3, 3, 3, 3, 3, 3, 3, 3, 3, 3, 3, 3, 3, 3, 3, 3, 3, 3, 3, 3, 3, 3, 3, 3, 3, 3, 3, 3, 3, 3, 3, 3, 3, 3, 3, 1, 1, 1, 1, 1, 3, 1, 1, 1, 1, 1, 0, 0, 0, 0, 0, 0, 0, 0, 0, 0, 0, 0, 0, 3, 1, 1, 1, 1, 1, 3, 1, 1, 1, 1, 1, 1, 3, 0, 1, 0, 0, 0, 0, 0, 1, 1, 3, 3, 3, 3, 3, 3, 3, 3, 3, 3, 3, 3, 3, 3, 3, 3, 3, 3, 0, 3, 0, 3, 0, 0, 3, 0, 0, 3, 3, 0, 0, 0, 3, 3, 3, 4, 3, 4, 4, 4, 1, 1, 4, 1, 4, 4, 1, 1, 1, 1, 1, 1, 1, 1, 3, 2, 3, 0, 0, 3, 0, 3, 3, 0, 3, 3, 3, 0, 2, 2, 3, 3, 3, 3, 3, 0, 3, 0, 3, 0, 0, 3, 3, 3, 2, 2, 3, 2, 2, 3, 2, 0, 3, 3, 3, 3, 3, 3, 3, 0, 3, 3, 3, 0, 3, 3, 0, 3, 3, 3, 3, 3, 0, 3, 3, 0, 3, 3, 3, 0, 0, 3, 0, 3, 0, 3, 3, 3, 1])
_uv = me_cube.uv_layers.new(name='UVMap')
_uv.uv.foreach_set('vector', [0.4453, 0.75, 0.4375, 0.75, 0.4375, 0.75, 0.4453, 0.75, 0.4531, 0.75, 0.4609, 0.75, 0.4688, 0.75, 0.4766, 0.75, 0.4844, 0.75, 0.4922, 0.75, 0.5, 0.75, 0.5156, 0.75, 0.5312, 0.75, 0.5469, 0.75, 0.5469, 0.75, 0.5312, 0.75, 0.5156, 0.75, 0.5, 0.75, 0.4922, 0.75, 0.4844, 0.75, 0.4766, 0.75, 0.4688, 0.75, 0.4609, 0.75, 0.4531, 0.75, 0.4219, 0.6259, 0.4219, 0.625, 0.4219, 0.625, 0.4219, 0.6259, 0.875, 0.7344, 0.875, 0.75, 0.625, 0.75, 0.625, 0.7344, 0.625, 0.7188, 0.625, 0.6875, 0.625, 0.6719, 0.625, 0.6562, 0.625, 0.6406, 0.625, 0.625, 0.625, 0.5938, 0.625, 0.5625, 0.625, 0.5312, 0.625, 0.5156, 0.625, 0.5, 0.875, 0.5, 0.875, 0.5156, 0.875, 0.5312, 0.875, 0.5625, 0.875, 0.5938, 0.875, 0.625, 0.875, 0.6406, 0.875, 0.6562, 0.875, 0.6719, 0.875, 0.6875, 0.875, 0.7188, 0.625, 0.7344, 0.625, 0.75, 0.5625, 0.75, 0.5625, 0.7344, 0.5625, 0.7188, 0.5625, 0.6875, 0.5625, 0.6719, 0.5625, 0.6562, 0.5625, 0.6406, 0.5625, 0.625, 0.5625, 0.5938, 0.5625, 0.5625, 0.5625, 0.5312, 0.5625, 0.5156, 0.5625, 0.5, 0.625, 0.5, 0.625, 0.5156, 0.625, 0.5312, 0.625, 0.5625, 0.625, 0.5938, 0.625, 0.625, 0.625, 0.6406, 0.625, 0.6562, 0.625, 0.6719, 0.625, 0.6875, 0.625, 0.7188, 0.625, 0.2344, 0.625, 0.25, 0.5625, 0.25, 0.5469, 0.25, 0.5312, 0.25, 0.5156, 0.25, 0.5, 0.25, 0.4922, 0.25, 0.4844, 0.25, 0.4766, 0.25, 0.4688, 0.25, 0.4609, 0.25, 0.4531, 0.25, 0.4453, 0.25, 0.4375, 0.25, 0.4219, 0.25, 0.4062, 0.25, 0.375, 0.25, 0.375, 0.2344, 0.375, 0.2188, 0.375, 0.1875, 0.375, 0.1562, 0.375, 0.125, 0.375, 0.1094, 0.375, 0.09375, 0.375, 0.07812, 0.375, 0.0625, 0.375, 0.03125, 0.375, 0.01562, 0.375, 0.0, 0.4062, 0.0, 0.4219, 0.0, 0.4375, 0.0, 0.4453, 0.0, 0.4531, 0.0, 0.4609, 0.0, 0.4688, 0.0, 0.4766, 0.0, 0.4844, 0.0, 0.4922, 0.0, 0.5, 0.0, 0.5156, 0.0, 0.5312, 0.0, 0.5469, 0.0, 0.5625, 0.0, 0.625, 0.0, 0.625, 0.01562, 0.625, 0.03125, 0.625, 0.0625, 0.625, 0.07812, 0.625, 0.09375, 0.625, 0.1094, 0.625, 0.125, 0.625, 0.1562, 0.625, 0.1875, 0.625, 0.2188, 0.375, 0.75, 0.375, 0.75, 0.4062, 0.75, 0.4062, 0.75, 0.4062, 0.75, 0.4062, 0.75, 0.375, 0.75, 0.375, 0.75, 0.4062, 0.5, 0.4062, 0.5, 0.4062, 0.5156, 0.4062, 0.5156, 0.4062, 0.5156, 0.4062, 0.5156, 0.4062, 0.5156, 0.4062, 0.5156, 0.4062, 0.5156, 0.4062, 0.5156, 0.4062, 0.5156, 0.4062, 0.5, 0.4062, 0.5, 0.4062, 0.5, 0.4062, 0.5, 0.4062, 0.5, 0.4062, 0.5, 0.4062, 0.5, 0.5312, 0.5, 0.5469, 0.5, 0.5469, 0.5, 0.5312, 0.5, 0.5156, 0.5, 0.5, 0.5, 0.4922, 0.5, 0.4844, 0.5, 0.4766, 0.5, 0.4688, 0.5, 0.4609, 0.5, 0.4531, 0.5, 0.4453, 0.5, 0.4375, 0.5, 0.4375, 0.5, 0.4453, 0.5, 0.4531, 0.5, 0.4609, 0.5, 0.4688, 0.5, 0.4766, 0.5, 0.4844, 0.5, 0.4922, 0.5, 0.5, 0.5, 0.5156, 0.5, 0.4219, 0.7188, 0.4219, 0.6875, 0.4219, 0.6875, 0.4219, 0.7188, 0.5625, 0.7344, 0.5625, 0.75, 0.5469, 0.75, 0.5469, 0.7344, 0.5469, 0.7188, 0.5469, 0.6875, 0.5469, 0.6719, 0.5469, 0.6562, 0.5469, 0.6406, 0.5469, 0.625, 0.5469, 0.5938, 0.5469, 0.5625, 0.5469, 0.5312, 0.5469, 0.5156, 0.5469, 0.5, 0.5625, 0.5, 0.5625, 0.5156, 0.5625, 0.5312, 0.5625, 0.5625, 0.5625, 0.5938, 0.5625, 0.625, 0.5625, 0.6406, 0.5625, 0.6562, 0.5625, 0.6719, 0.5625, 0.6875, 0.5625, 0.7188, 0.4375, 0.5156, 0.4375, 0.5312, 0.4375, 0.5312, 0.4375, 0.5156, 0.4219, 0.5625, 0.4219, 0.5312, 0.4219, 0.5312, 0.4219, 0.5625, 0.4219, 0.5156, 0.4219, 0.5, 0.4219, 0.5, 0.4219, 0.5156, 0.4062, 0.7344, 0.4062, 0.75, 0.375, 0.75, 0.375, 0.7344, 0.375, 0.7188, 0.375, 0.6875, 0.375, 0.6719, 0.375, 0.6562, 0.375, 0.6406, 0.375, 0.625, 0.375, 0.5938, 0.375, 0.5625, 0.375, 0.5312, 0.375, 0.5156, 0.375, 0.5, 0.4062, 0.5, 0.4062, 0.5156, 0.4062, 0.5312, 0.4062, 0.5625, 0.4062, 0.5938, 0.4062, 0.625, 0.4062, 0.6406, 0.4062, 0.6562, 0.4062, 0.6719, 0.4062, 0.6875, 0.4062, 0.7188, 0.375, 0.75, 0.125, 0.75, 0.125, 0.7344, 0.125, 0.7188, 0.125, 0.6875, 0.125, 0.6719, 0.125, 0.6562, 0.125, 0.6406, 0.125, 0.625, 0.125, 0.5938, 0.125, 0.5625, 0.125, 0.5312, 0.125, 0.5156, 0.125, 0.5, 0.375, 0.5, 0.375, 0.5, 0.375, 0.5, 0.375, 0.5, 0.375, 0.5156, 0.375, 0.5312, 0.375, 0.5625, 0.375, 0.5938, 0.375, 0.625, 0.375, 0.6406, 0.375, 0.6562, 0.375, 0.6719, 0.375, 0.6875, 0.375, 0.7188, 0.375, 0.7344, 0.375, 0.75, 0.375, 0.75, 0.375, 0.75, 0.5625, 0.6875, 0.5625, 0.7188, 0.5625, 0.7344, 0.5625, 0.75, 0.5625, 0.75, 0.5625, 0.7344, 0.5625, 0.7188, 0.5625, 0.6875, 0.5625, 0.6719, 0.5625, 0.6562, 0.5625, 0.6406, 0.5625, 0.625, 0.5625, 0.5938, 0.5625, 0.5625, 0.5625, 0.5312, 0.5625, 0.5156, 0.5625, 0.5, 0.5625, 0.5, 0.5625, 0.5156, 0.5625, 0.5312, 0.5625, 0.5625, 0.5625, 0.5938, 0.5625, 0.625, 0.5625, 0.6406, 0.5625, 0.6562, 0.5625, 0.6719, 0.4609, 0.7344, 0.4688, 0.7344, 0.4688, 0.7344, 0.4609, 0.7344, 0.4375, 0.5938, 0.4375, 0.625, 0.4375, 0.625, 0.4375, 0.5938, 0.5625, 0.75, 0.5469, 0.75, 0.5469, 0.75, 0.5625, 0.75, 0.4062, 0.5, 0.4062, 0.5, 0.375, 0.5, 0.375, 0.5, 0.375, 0.5, 0.375, 0.5, 0.4062, 0.5, 0.4062, 0.5, 0.5625, 0.25, 0.625, 0.25, 0.625, 0.5, 0.5625, 0.5, 0.5469, 0.5, 0.5312, 0.5, 0.5156, 0.5, 0.5, 0.5, 0.4922, 0.5, 0.4844, 0.5, 0.4766, 0.5, 0.4688, 0.5, 0.4609, 0.5, 0.4531, 0.5, 0.4453, 0.5, 0.4375, 0.5, 0.4219, 0.5, 0.4062, 0.5, 0.375, 0.5, 0.375, 0.25, 0.4062, 0.25, 0.4219, 0.25, 0.4375, 0.25, 0.4453, 0.25, 0.4531, 0.25, 0.4609, 0.25, 0.4688, 0.25, 0.4766, 0.25, 0.4844, 0.25, 0.4922, 0.25, 0.5, 0.25, 0.5156, 0.25, 0.5312, 0.25, 0.5469, 0.25, 0.4375, 0.5, 0.4375, 0.5156, 0.4375, 0.5156, 0.4375, 0.5, 0.4062, 0.7344, 0.4062, 0.75, 0.4062, 0.75, 0.4062, 0.7344, 0.4062, 0.5, 0.4062, 0.5156, 0.4062, 0.5156, 0.4062, 0.5, 0.4062, 0.7344, 0.4062, 0.7344, 0.4062, 0.7344, 0.4062, 0.7344, 0.4062, 0.5156, 0.4062, 0.5156, 0.4062, 0.5156, 0.4062, 0.5156, 0.4766, 0.7344, 0.4844, 0.7344, 0.4844, 0.7344, 0.4766, 0.7344, 0.4922, 0.7344, 0.5, 0.7344, 0.5156, 0.7344, 0.5312, 0.7344, 0.5469, 0.7344, 0.5469, 0.75, 0.5312, 0.75, 0.5156, 0.75, 0.5, 0.75, 0.4922, 0.75, 0.4844, 0.75, 0.4766, 0.75, 0.4688, 0.75, 0.4609, 0.75, 0.4531, 0.75, 0.4453, 0.75, 0.4375, 0.75, 0.4375, 0.7344, 0.4453, 0.7344, 0.4531, 0.7344, 0.4609, 0.7344, 0.4688, 0.7344, 0.4766, 0.7344, 0.4844, 0.7344, 0.4062, 0.7344, 0.4062, 0.75, 0.4062, 0.75, 0.4062, 0.75, 0.4062, 0.7344, 0.4062, 0.7344, 0.4062, 0.7188, 0.4062, 0.6875, 0.4062, 0.6719, 0.4062, 0.6562, 0.4062, 0.6406, 0.4062, 0.625, 0.4062, 0.5938, 0.4062, 0.5625, 0.4062, 0.5312, 0.4062, 0.5156, 0.4062, 0.5156, 0.4062, 0.5, 0.4062, 0.5, 0.4062, 0.5, 0.4062, 0.5156, 0.4062, 0.5312, 0.4062, 0.5625, 0.4063, 0.5938, 0.4062, 0.625, 0.4062, 0.6406, 0.4062, 0.6562, 0.4062, 0.6719, 0.4062, 0.6875, 0.4062, 0.7188, 0.4766, 0.5156, 0.4688, 0.5156, 0.4688, 0.5156, 0.4766, 0.5156, 0.4844, 0.625, 0.4844, 0.5938, 0.4844, 0.5625, 0.4844, 0.5312, 0.4766, 0.5312, 0.4766, 0.5156, 0.4844, 0.5156, 0.4922, 0.5156, 0.5, 0.5156, 0.5156, 0.5156, 0.5312, 0.5156, 0.5469, 0.5156, 0.5469, 0.5312, 0.5469, 0.5625, 0.5469, 0.5938, 0.5469, 0.625, 0.5469, 0.6406, 0.5469, 0.6562, 0.5469, 0.6719, 0.5469, 0.6875, 0.5469, 0.7188, 0.5469, 0.7344, 0.5312, 0.7344, 0.5156, 0.7344, 0.5, 0.7344, 0.4922, 0.7344, 0.4844, 0.7344, 0.4844, 0.7188, 0.4844, 0.6875, 0.4844, 0.6719, 0.4844, 0.6659, 0.4883, 0.6659, 0.4883, 0.6562, 0.4883, 0.6406, 0.4883, 0.6259, 0.4844, 0.6259, 0.4062, 0.75, 0.4062, 0.75, 0.4219, 0.75, 0.4219, 0.75, 0.4219, 0.75, 0.4062, 0.75, 0.5469, 0.5, 0.5625, 0.5, 0.5625, 0.5, 0.5469, 0.5, 0.4219, 0.5312, 0.4219, 0.5156, 0.4219, 0.5156, 0.4219, 0.5312, 0.4375, 0.5312, 0.4375, 0.5625, 0.4375, 0.5625, 0.4375, 0.5312, 0.4219, 0.6719, 0.4219, 0.6719, 0.4219, 0.6659, 0.4219, 0.6659, 0.4375, 0.5625, 0.4375, 0.5938, 0.4375, 0.5938, 0.4375, 0.5625, 0.4688, 0.6719, 0.4609, 0.6719, 0.4609, 0.6659, 0.4688, 0.6659, 0.4609, 0.625, 0.4688, 0.625, 0.4688, 0.6259, 0.4609, 0.6259, 0.4609, 0.7188, 0.4688, 0.7188, 0.4688, 0.7344, 0.4609, 0.7344, 0.4375, 0.7344, 0.4375, 0.75, 0.4375, 0.75, 0.4375, 0.7344, 0.4688, 0.7188, 0.4609, 0.7188, 0.4609, 0.7185, 0.4688, 0.7185, 0.4609, 0.6744, 0.4609, 0.6719, 0.4688, 0.6719, 0.4688, 0.6744, 0.4609, 0.5156, 0.4688, 0.5156, 0.4688, 0.5312, 0.4609, 0.5312, 0.4609, 0.5348, 0.4609, 0.5312, 0.4688, 0.5312, 0.4688, 0.5348, 0.4688, 0.625, 0.4609, 0.625, 0.4609, 0.6026, 0.4688, 0.6026, 0.4453, 0.7344, 0.4531, 0.7344, 0.4531, 0.7344, 0.4453, 0.7344, 0.4453, 0.5938, 0.4531, 0.5938, 0.4531, 0.625, 0.4453, 0.625, 0.4453, 0.5312, 0.4531, 0.5312, 0.4531, 0.5625, 0.4453, 0.5625, 0.4453, 0.5156, 0.4531, 0.5156, 0.4531, 0.5312, 0.4453, 0.5312, 0.4453, 0.6719, 0.4531, 0.6719, 0.4531, 0.6875, 0.4453, 0.6875, 0.4453, 0.6875, 0.4531, 0.6875, 0.4531, 0.7188, 0.4453, 0.7188, 0.4922, 0.5156, 0.4844, 0.5156, 0.4844, 0.5156, 0.4922, 0.5156, 0.4453, 0.7188, 0.4531, 0.7188, 0.4531, 0.7344, 0.4453, 0.7344, 0.4453, 0.625, 0.4531, 0.625, 0.4531, 0.6259, 0.4453, 0.6259, 0.4531, 0.6719, 0.4453, 0.6719, 0.4453, 0.6659, 0.4531, 0.6659, 0.4453, 0.5625, 0.4531, 0.5625, 0.4531, 0.5938, 0.4453, 0.5938, 0.4833, 0.5625, 0.4844, 0.5625, 0.4844, 0.5938, 0.4833, 0.5938, 0.4844, 0.6719, 0.4766, 0.6719, 0.4766, 0.6659, 0.4844, 0.6659, 0.4766, 0.625, 0.4844, 0.625, 0.4844, 0.6259, 0.4766, 0.6259, 0.4766, 0.7188, 0.4844, 0.7188, 0.4844, 0.7344, 0.4766, 0.7344, 0.5156, 0.7344, 0.5312, 0.7344, 0.5312, 0.7344, 0.5156, 0.7344, 0.4833, 0.7185, 0.4833, 0.6875, 0.4844, 0.6875, 0.4844, 0.7188, 0.4766, 0.7188, 0.4766, 0.7185, 0.4766, 0.6744, 0.4766, 0.6719, 0.4844, 0.6719, 0.4844, 0.6875, 0.4833, 0.6875, 0.4833, 0.6744, 0.4766, 0.5312, 0.4844, 0.5312, 0.4844, 0.5625, 0.4833, 0.5625, 0.4833, 0.5348, 0.4766, 0.5348, 0.4833, 0.5938, 0.4844, 0.5938, 0.4844, 0.625, 0.4766, 0.625, 0.4766, 0.6026, 0.4833, 0.6026, 0.5, 0.5156, 0.4922, 0.5156, 0.4922, 0.5156, 0.5, 0.5156, 0.4219, 0.5, 0.4219, 0.5, 0.4062, 0.5, 0.4062, 0.5, 0.4062, 0.5, 0.4219, 0.5, 0.4609, 0.5156, 0.4531, 0.5156, 0.4531, 0.5156, 0.4609, 0.5156, 0.4688, 0.5156, 0.4609, 0.5156, 0.4609, 0.5156, 0.4688, 0.5156, 0.4766, 0.625, 0.4688, 0.625, 0.4688, 0.6026, 0.4766, 0.6026, 0.4688, 0.5348, 0.4688, 0.5312, 0.4766, 0.5312, 0.4766, 0.5348, 0.4688, 0.5156, 0.4766, 0.5156, 0.4766, 0.5312, 0.4688, 0.5312, 0.4688, 0.6744, 0.4688, 0.6719, 0.4766, 0.6719, 0.4766, 0.6744, 0.4766, 0.7188, 0.4688, 0.7188, 0.4688, 0.7185, 0.4766, 0.7185, 0.4844, 0.5156, 0.4766, 0.5156, 0.4766, 0.5156, 0.4844, 0.5156, 0.4688, 0.7188, 0.4766, 0.7188, 0.4766, 0.7344, 0.4688, 0.7344, 0.4688, 0.625, 0.4766, 0.625, 0.4766, 0.6259, 0.4688, 0.6259, 0.4766, 0.6719, 0.4688, 0.6719, 0.4688, 0.6659, 0.4766, 0.6659, 0.4531, 0.5156, 0.4453, 0.5156, 0.4453, 0.5156, 0.4531, 0.5156, 0.4609, 0.625, 0.4531, 0.625, 0.4531, 0.5938, 0.4598, 0.5938, 0.4598, 0.6026, 0.4609, 0.6026, 0.4598, 0.5625, 0.4531, 0.5625, 0.4531, 0.5312, 0.4609, 0.5312, 0.4609, 0.5348, 0.4598, 0.5348, 0.4531, 0.5156, 0.4609, 0.5156, 0.4609, 0.5312, 0.4531, 0.5312, 0.4598, 0.6744, 0.4598, 0.6875, 0.4531, 0.6875, 0.4531, 0.6719, 0.4609, 0.6719, 0.4609, 0.6744, 0.4609, 0.7185, 0.4609, 0.7188, 0.4531, 0.7188, 0.4531, 0.6875, 0.4598, 0.6875, 0.4598, 0.7185, 0.5312, 0.5156, 0.5156, 0.5156, 0.5156, 0.5156, 0.5312, 0.5156, 0.4531, 0.7188, 0.4609, 0.7188, 0.4609, 0.7344, 0.4531, 0.7344, 0.4531, 0.625, 0.4609, 0.625, 0.4609, 0.6259, 0.4531, 0.6259, 0.4609, 0.6719, 0.4531, 0.6719, 0.4531, 0.6659, 0.4609, 0.6659, 0.4598, 0.5938, 0.4531, 0.5938, 0.4531, 0.5625, 0.4598, 0.5625, 0.4375, 0.5625, 0.4453, 0.5625, 0.4453, 0.5938, 0.4375, 0.5938, 0.4453, 0.6719, 0.4375, 0.6719, 0.4375, 0.6659, 0.4453, 0.6659, 0.4375, 0.625, 0.4453, 0.625, 0.4453, 0.6259, 0.4375, 0.6259, 0.4375, 0.7188, 0.4453, 0.7188, 0.4453, 0.7344, 0.4375, 0.7344, 0.4219, 0.7344, 0.4375, 0.7344, 0.4375, 0.7344, 0.4219, 0.7344, 0.4375, 0.6875, 0.4453, 0.6875, 0.4453, 0.7188, 0.4375, 0.7188, 0.4375, 0.6719, 0.4453, 0.6719, 0.4453, 0.6875, 0.4375, 0.6875, 0.4375, 0.5156, 0.4453, 0.5156, 0.4453, 0.5312, 0.4375, 0.5312, 0.4375, 0.5312, 0.4453, 0.5312, 0.4453, 0.5625, 0.4375, 0.5625, 0.4375, 0.5938, 0.4453, 0.5938, 0.4453, 0.625, 0.4375, 0.625, 0.4062, 0.5156, 0.4062, 0.5, 0.4062, 0.5, 0.4062, 0.5156, 0.4219, 0.6875, 0.4219, 0.7188, 0.4219, 0.7188, 0.4219, 0.6875, 0.4219, 0.5312, 0.4219, 0.5625, 0.4219, 0.5625, 0.4219, 0.5312, 0.4062, 0.5625, 0.4062, 0.5312, 0.4062, 0.5312, 0.4062, 0.5625, 0.4063, 0.5938, 0.4062, 0.5625, 0.4062, 0.5625, 0.4063, 0.5938, 0.4219, 0.5, 0.4219, 0.5156, 0.4219, 0.5156, 0.4219, 0.5, 0.4062, 0.7188, 0.4062, 0.6875, 0.4062, 0.6875, 0.4062, 0.7188, 0.4062, 0.7344, 0.4062, 0.7188, 0.4062, 0.7188, 0.4062, 0.7344, 0.4219, 0.5156, 0.4219, 0.5312, 0.4219, 0.5312, 0.4219, 0.5156, 0.4219, 0.6659, 0.4219, 0.6719, 0.4219, 0.6719, 0.4219, 0.6659, 0.4375, 0.5156, 0.4219, 0.5156, 0.4219, 0.5156, 0.4375, 0.5156, 0.5469, 0.7344, 0.5469, 0.75, 0.5469, 0.75, 0.5469, 0.7344, 0.4062, 0.75, 0.4062, 0.75, 0.4062, 0.75, 0.4062, 0.75, 0.4062, 0.75, 0.4062, 0.75, 0.4062, 0.75, 0.4062, 0.75, 0.4062, 0.75, 0.4062, 0.75, 0.4062, 0.75, 0.4062, 0.75, 0.4062, 0.75, 0.4062, 0.75, 0.4062, 0.75, 0.4062, 0.75, 0.4062, 0.7344, 0.4062, 0.7344, 0.4062, 0.7344, 0.4062, 0.7344, 0.4062, 0.7344, 0.4062, 0.7344, 0.4062, 0.7344, 0.4062, 0.7344, 0.4062, 0.75, 0.4062, 0.75, 0.4062, 0.75, 0.4062, 0.75, 0.4062, 0.75, 0.4062, 0.75, 0.4062, 0.75, 0.4062, 0.75, 0.4062, 0.7344, 0.4062, 0.7344, 0.4062, 0.7344, 0.4062, 0.7344, 0.4062, 0.7344, 0.4062, 0.7344, 0.4062, 0.7344, 0.4062, 0.7344, 0.4062, 0.7344, 0.4062, 0.7344, 0.4062, 0.7344, 0.4062, 0.7344, 0.4062, 0.5156, 0.4062, 0.5156, 0.4062, 0.5, 0.4062, 0.5, 0.4062, 0.5, 0.4062, 0.5, 0.4062, 0.5, 0.4062, 0.5, 0.4062, 0.5, 0.4062, 0.5, 0.4062, 0.5, 0.4062, 0.5156, 0.4062, 0.5156, 0.4062, 0.5156, 0.4062, 0.5156, 0.4062, 0.5156, 0.4062, 0.5156, 0.4062, 0.5156, 0.4062, 0.5, 0.4062, 0.5, 0.4062, 0.5, 0.4062, 0.5, 0.4062, 0.5, 0.4062, 0.5, 0.4062, 0.5, 0.4062, 0.5, 0.4062, 0.5, 0.4062, 0.5, 0.4062, 0.5, 0.4062, 0.5, 0.4062, 0.5, 0.4062, 0.5, 0.4062, 0.5, 0.4062, 0.5, 0.4062, 0.5, 0.4062, 0.5, 0.4062, 0.5156, 0.4062, 0.5156, 0.4062, 0.5156, 0.4062, 0.5156, 0.4062, 0.5156, 0.4062, 0.5156, 0.4062, 0.5156, 0.4062, 0.5156, 0.4062, 0.75, 0.4062, 0.75, 0.4062, 0.7344, 0.4062, 0.7344, 0.4062, 0.7344, 0.4062, 0.7344, 0.4062, 0.7344, 0.4062, 0.7344, 0.4062, 0.7344, 0.4062, 0.7344, 0.4062, 0.75, 0.4062, 0.75, 0.4062, 0.75, 0.4062, 0.75, 0.4062, 0.75, 0.4062, 0.75, 0.4062, 0.5156, 0.4062, 0.5156, 0.4062, 0.5156, 0.4062, 0.5156, 0.4062, 0.7344, 0.4062, 0.7344, 0.4062, 0.7344, 0.4062, 0.7344, 0.4062, 0.7344, 0.4062, 0.7344, 0.4062, 0.7344, 0.4062, 0.7344, 0.4062, 0.7344, 0.4062, 0.7344, 0.4062, 0.7344, 0.4062, 0.7344, 0.4062, 0.7344, 0.4062, 0.7344, 0.4062, 0.7344, 0.4062, 0.7344, 0.4062, 0.7344, 0.4062, 0.7344, 0.4062, 0.7344, 0.4062, 0.7344, 0.4062, 0.7344, 0.4062, 0.7344, 0.4062, 0.7344, 0.4062, 0.7344, 0.4062, 0.7344, 0.4062, 0.7344, 0.4062, 0.7344, 0.4062, 0.7344, 0.4062, 0.7344, 0.4062, 0.7344, 0.4062, 0.7344, 0.4062, 0.7344, 0.4062, 0.7344, 0.4062, 0.7344, 0.4062, 0.7344, 0.4062, 0.7344, 0.4062, 0.7344, 0.4062, 0.7344, 0.4062, 0.7344, 0.4062, 0.7344, 0.4062, 0.7344, 0.4062, 0.7344, 0.4062, 0.7344, 0.4062, 0.7344, 0.4062, 0.7344, 0.4062, 0.7344, 0.4062, 0.7344, 0.4062, 0.7344, 0.4062, 0.7344, 0.4062, 0.7344, 0.4062, 0.7344, 0.4062, 0.7344, 0.4062, 0.7344, 0.4062, 0.7344, 0.4062, 0.7344, 0.4062, 0.7344, 0.4062, 0.7344, 0.4062, 0.7344, 0.4062, 0.7344, 0.4062, 0.7344, 0.4062, 0.7344, 0.4062, 0.7344, 0.4062, 0.7344, 0.4062, 0.7344, 0.4062, 0.7344, 0.4062, 0.7344, 0.4062, 0.7344, 0.4062, 0.7344, 0.4062, 0.7344, 0.4062, 0.7344, 0.4062, 0.7344, 0.4062, 0.7344, 0.4062, 0.7344, 0.4062, 0.7344, 0.4062, 0.7344, 0.4062, 0.7344, 0.4062, 0.7344, 0.4062, 0.7344, 0.4062, 0.7344, 0.4062, 0.7344, 0.4062, 0.7344, 0.4062, 0.7344, 0.4062, 0.7344, 0.4062, 0.7344, 0.4062, 0.7344, 0.4062, 0.7344, 0.4062, 0.7344, 0.4062, 0.7344, 0.4062, 0.7344, 0.4062, 0.7344, 0.4062, 0.7344, 0.4062, 0.7344, 0.4062, 0.7344, 0.4062, 0.7344, 0.4062, 0.7344, 0.4062, 0.7344, 0.4062, 0.7344, 0.4062, 0.7344, 0.4062, 0.7344, 0.4062, 0.7344, 0.4062, 0.7344, 0.4062, 0.7344, 0.4062, 0.7344, 0.4062, 0.7344, 0.4062, 0.7344, 0.4062, 0.7344, 0.4062, 0.7344, 0.4062, 0.7344, 0.4062, 0.7344, 0.4062, 0.7344, 0.4062, 0.7344, 0.4062, 0.7344, 0.4062, 0.7344, 0.4062, 0.7344, 0.4062, 0.7344, 0.4062, 0.7344, 0.4062, 0.7344, 0.4062, 0.7344, 0.4062, 0.7344, 0.4062, 0.7344, 0.4062, 0.7344, 0.4062, 0.7344, 0.4062, 0.7344, 0.4062, 0.7344, 0.4062, 0.7344, 0.4062, 0.7344, 0.4062, 0.7344, 0.4062, 0.7344, 0.4062, 0.7344, 0.4062, 0.7344, 0.5469, 0.5312, 0.5469, 0.5156, 0.5469, 0.5, 0.5469, 0.5, 0.5469, 0.5156, 0.5469, 0.5312, 0.5469, 0.5625, 0.5469, 0.5938, 0.5469, 0.625, 0.5469, 0.6406, 0.5469, 0.6562, 0.5469, 0.6719, 0.5469, 0.6875, 0.5469, 0.7188, 0.5469, 0.7344, 0.5469, 0.75, 0.5469, 0.75, 0.5469, 0.7344, 0.5469, 0.7188, 0.5469, 0.6875, 0.5469, 0.6719, 0.5469, 0.6562, 0.5469, 0.6406, 0.5469, 0.625, 0.5469, 0.5938, 0.5469, 0.5625, 0.4062, 0.7344, 0.4062, 0.7344, 0.4062, 0.7344, 0.4062, 0.7344, 0.4062, 0.7344, 0.4062, 0.7344, 0.4062, 0.7344, 0.4062, 0.7344, 0.4062, 0.7344, 0.4062, 0.7344, 0.4062, 0.7344, 0.4062, 0.7344, 0.4062, 0.7344, 0.4062, 0.7344, 0.4062, 0.7344, 0.4062, 0.7344, 0.4062, 0.7344, 0.4062, 0.7344, 0.4062, 0.7344, 0.4062, 0.7344, 0.4062, 0.7344, 0.4062, 0.7344, 0.4062, 0.7344, 0.4062, 0.7344, 0.4062, 0.7344, 0.4062, 0.7344, 0.4062, 0.7344, 0.4062, 0.7344, 0.4062, 0.5156, 0.4062, 0.5156, 0.4062, 0.5156, 0.4062, 0.5156, 0.4062, 0.5156, 0.4062, 0.5156, 0.4062, 0.7344, 0.4062, 0.7344, 0.4062, 0.7344, 0.4062, 0.7344, 0.4062, 0.5156, 0.4062, 0.5156, 0.4062, 0.5156, 0.4062, 0.5156, 0.4062, 0.7344, 0.4062, 0.7344, 0.4062, 0.7344, 0.4062, 0.7344, 0.4062, 0.7344, 0.4062, 0.7344, 0.4062, 0.7344, 0.4062, 0.7344, 0.4062, 0.7344, 0.4062, 0.7344, 0.4062, 0.7344, 0.4062, 0.7344, 0.4062, 0.7344, 0.4062, 0.7344, 0.4062, 0.7344, 0.4062, 0.7344, 0.4062, 0.7344, 0.4062, 0.7344, 0.4062, 0.7344, 0.4062, 0.7344, 0.4062, 0.7344, 0.4062, 0.7344, 0.4062, 0.7344, 0.4062, 0.7344, 0.4062, 0.7344, 0.4062, 0.7344, 0.4062, 0.7344, 0.4062, 0.7344, 0.4062, 0.7344, 0.4062, 0.7344, 0.4062, 0.7344, 0.4062, 0.7344, 0.4062, 0.7344, 0.4062, 0.7344, 0.4062, 0.7344, 0.4062, 0.7344, 0.4062, 0.7344, 0.4062, 0.7344, 0.4062, 0.7344, 0.4062, 0.7344, 0.4062, 0.7344, 0.4062, 0.7344, 0.4062, 0.7344, 0.4062, 0.7344, 0.4062, 0.7344, 0.4062, 0.7344, 0.4062, 0.7344, 0.4062, 0.7344, 0.4062, 0.7344, 0.4062, 0.7344, 0.4062, 0.7344, 0.4062, 0.7344, 0.4062, 0.7344, 0.4062, 0.7344, 0.4062, 0.7344, 0.4062, 0.7344, 0.4062, 0.5156, 0.4062, 0.5156, 0.4062, 0.5156, 0.4062, 0.5156, 0.4062, 0.5156, 0.4062, 0.5156, 0.4062, 0.5156, 0.4062, 0.5156, 0.4062, 0.5156, 0.4062, 0.5156, 0.4062, 0.5156, 0.4062, 0.5156, 0.4062, 0.5156, 0.4062, 0.5156, 0.4062, 0.5156, 0.4062, 0.5156, 0.4062, 0.5625, 0.4219, 0.5625, 0.4219, 0.5938, 0.4063, 0.5938, 0.4146, 0.6659, 0.4219, 0.6659, 0.4219, 0.6719, 0.4062, 0.6719, 0.4062, 0.6562, 0.4146, 0.6562, 0.4146, 0.6259, 0.4146, 0.6406, 0.4062, 0.6406, 0.4062, 0.625, 0.4219, 0.625, 0.4219, 0.6259, 0.4146, 0.6562, 0.4062, 0.6562, 0.4062, 0.6406, 0.4146, 0.6406, 0.4062, 0.7188, 0.4219, 0.7188, 0.4219, 0.7344, 0.4062, 0.7344, 0.5312, 0.7344, 0.5469, 0.7344, 0.5469, 0.7344, 0.5312, 0.7344, 0.4062, 0.6875, 0.4219, 0.6875, 0.4219, 0.7188, 0.4062, 0.7188, 0.4062, 0.6719, 0.4219, 0.6719, 0.4219, 0.6875, 0.4062, 0.6875, 0.4062, 0.5156, 0.4219, 0.5156, 0.4219, 0.5312, 0.4062, 0.5312, 0.4062, 0.5312, 0.4219, 0.5312, 0.4219, 0.5625, 0.4062, 0.5625, 0.4063, 0.5938, 0.4219, 0.5938, 0.4219, 0.625, 0.4062, 0.625, 0.4219, 0.6259, 0.4219, 0.625, 0.4219, 0.625, 0.4219, 0.6259, 0.4062, 0.625, 0.4063, 0.5938, 0.4063, 0.5938, 0.4062, 0.625, 0.4219, 0.5938, 0.4219, 0.625, 0.4219, 0.625, 0.4219, 0.5938, 0.4062, 0.5312, 0.4062, 0.5156, 0.4062, 0.5156, 0.4062, 0.5312, 0.4219, 0.6719, 0.4219, 0.6875, 0.4219, 0.6875, 0.4219, 0.6719, 0.4062, 0.75, 0.4062, 0.7344, 0.4062, 0.7344, 0.4062, 0.75, 0.4219, 0.5625, 0.4219, 0.5938, 0.4219, 0.5938, 0.4219, 0.5625, 0.4062, 0.6406, 0.4062, 0.625, 0.4062, 0.625, 0.4062, 0.6406, 0.4062, 0.6719, 0.4062, 0.6562, 0.4062, 0.6562, 0.4062, 0.6719, 0.4219, 0.7188, 0.4219, 0.7344, 0.4219, 0.7344, 0.4219, 0.7188, 0.4219, 0.7344, 0.4219, 0.75, 0.4219, 0.75, 0.4219, 0.7344, 0.4062, 0.6562, 0.4062, 0.6406, 0.4062, 0.6406, 0.4062, 0.6562, 0.4062, 0.6875, 0.4062, 0.6719, 0.4062, 0.6719, 0.4062, 0.6875, 0.4062, 0.7344, 0.4219, 0.7344, 0.4219, 0.7344, 0.4062, 0.7344, 0.4219, 0.5938, 0.4375, 0.5938, 0.4375, 0.625, 0.4219, 0.625, 0.4219, 0.5312, 0.4375, 0.5312, 0.4375, 0.5625, 0.4219, 0.5625, 0.4219, 0.5156, 0.4375, 0.5156, 0.4375, 0.5312, 0.4219, 0.5312, 0.4219, 0.6719, 0.4375, 0.6719, 0.4375, 0.6875, 0.4219, 0.6875, 0.4219, 0.6875, 0.4375, 0.6875, 0.4375, 0.7188, 0.4219, 0.7188, 0.5156, 0.5156, 0.5, 0.5156, 0.5, 0.5156, 0.5156, 0.5156, 0.4219, 0.7188, 0.4375, 0.7188, 0.4375, 0.7344, 0.4219, 0.7344, 0.4219, 0.6259, 0.4219, 0.625, 0.4375, 0.625, 0.4375, 0.6259, 0.4375, 0.6659, 0.4375, 0.6719, 0.4219, 0.6719, 0.4219, 0.6659, 0.4219, 0.5625, 0.4375, 0.5625, 0.4375, 0.5938, 0.4219, 0.5938, 0.4375, 0.6259, 0.4375, 0.625, 0.4375, 0.625, 0.4375, 0.6259, 0.4375, 0.6659, 0.4375, 0.6719, 0.4375, 0.6719, 0.4375, 0.6659, 0.4219, 0.5, 0.4375, 0.5, 0.4375, 0.5, 0.4375, 0.5, 0.4219, 0.5, 0.4219, 0.5, 0.4219, 0.625, 0.4219, 0.5938, 0.4219, 0.5938, 0.4219, 0.625, 0.4375, 0.6719, 0.4375, 0.6875, 0.4375, 0.6875, 0.4375, 0.6719, 0.4375, 0.7344, 0.4375, 0.75, 0.4375, 0.75, 0.4375, 0.7344, 0.4219, 0.6875, 0.4219, 0.6719, 0.4219, 0.6719, 0.4219, 0.6875, 0.4219, 0.5938, 0.4219, 0.5625, 0.4219, 0.5625, 0.4219, 0.5938, 0.4219, 0.7344, 0.4219, 0.7188, 0.4219, 0.7188, 0.4219, 0.7344, 0.4219, 0.75, 0.4219, 0.7344, 0.4219, 0.7344, 0.4219, 0.75, 0.4375, 0.7188, 0.4375, 0.7344, 0.4375, 0.7344, 0.4375, 0.7188, 0.4375, 0.6875, 0.4375, 0.7188, 0.4375, 0.7188, 0.4375, 0.6875, 0.4922, 0.5, 0.5, 0.5, 0.5, 0.5156, 0.4922, 0.5156, 0.5156, 0.5, 0.5312, 0.5, 0.5312, 0.5156, 0.5156, 0.5156, 0.5312, 0.5, 0.5469, 0.5, 0.5469, 0.5156, 0.5312, 0.5156, 0.4609, 0.5, 0.4688, 0.5, 0.4688, 0.5156, 0.4609, 0.5156, 0.4453, 0.5, 0.4531, 0.5, 0.4531, 0.5156, 0.4453, 0.5156, 0.4766, 0.5, 0.4844, 0.5, 0.4844, 0.5156, 0.4766, 0.5156, 0.4844, 0.5, 0.4922, 0.5, 0.4922, 0.5156, 0.4844, 0.5156, 0.4688, 0.5, 0.4766, 0.5, 0.4766, 0.5156, 0.4688, 0.5156, 0.4531, 0.5, 0.4609, 0.5, 0.4609, 0.5156, 0.4531, 0.5156, 0.4375, 0.5, 0.4453, 0.5, 0.4453, 0.5156, 0.4375, 0.5156, 0.5, 0.5, 0.5156, 0.5, 0.5156, 0.5156, 0.5, 0.5156, 0.4062, 0.5, 0.4219, 0.5, 0.4219, 0.5156, 0.4062, 0.5156, 0.4062, 0.7344, 0.4219, 0.7344, 0.4219, 0.75, 0.4062, 0.75, 0.4219, 0.7344, 0.4375, 0.7344, 0.4375, 0.75, 0.4219, 0.75, 0.4219, 0.5, 0.4375, 0.5, 0.4375, 0.5156, 0.4219, 0.5156, 0.4375, 0.75, 0.4219, 0.75, 0.4219, 0.75, 0.4219, 0.75, 0.4375, 0.75, 0.4375, 0.75, 0.4531, 0.7344, 0.4609, 0.7344, 0.4609, 0.7344, 0.4531, 0.7344, 0.4922, 0.7344, 0.5, 0.7344, 0.5, 0.7344, 0.4922, 0.7344, 0.4375, 0.5156, 0.4375, 0.5, 0.4375, 0.5, 0.4375, 0.5156, 0.4844, 0.7344, 0.4922, 0.7344, 0.4922, 0.7344, 0.4844, 0.7344, 0.4062, 0.75, 0.4062, 0.7344, 0.4062, 0.7344, 0.4062, 0.75, 0.4688, 0.7344, 0.4766, 0.7344, 0.4766, 0.7344, 0.4688, 0.7344, 0.4219, 0.5156, 0.4219, 0.5, 0.4219, 0.5, 0.4219, 0.5156, 0.4219, 0.5, 0.4219, 0.5156, 0.4219, 0.5156, 0.4219, 0.5, 0.5, 0.7344, 0.5156, 0.7344, 0.5156, 0.7344, 0.5, 0.7344, 0.4375, 0.75, 0.4375, 0.7344, 0.4375, 0.7344, 0.4375, 0.75, 0.5469, 0.5, 0.5469, 0.5156, 0.5469, 0.5156, 0.5469, 0.5, 0.4375, 0.5, 0.4375, 0.5156, 0.4375, 0.5156, 0.4375, 0.5, 0.4375, 0.7344, 0.4453, 0.7344, 0.4453, 0.7344, 0.4375, 0.7344, 0.4219, 0.75, 0.4219, 0.7344, 0.4219, 0.7344, 0.4219, 0.75, 0.4219, 0.7344, 0.4219, 0.75, 0.4219, 0.75, 0.4219, 0.7344, 0.4062, 0.5156, 0.4062, 0.5, 0.4062, 0.5, 0.4062, 0.5156, 0.4453, 0.5156, 0.4375, 0.5156, 0.4375, 0.5156, 0.4453, 0.5156, 0.4219, 0.5156, 0.4062, 0.5156, 0.4062, 0.5156, 0.4219, 0.5156, 0.5469, 0.5156, 0.5312, 0.5156, 0.5312, 0.5156, 0.5469, 0.5156, 0.375, 0.25, 0.625, 0.25, 0.625, 0.2264, 0.375, 0.2264, 0.375, 0.25, 0.375, 0.5, 0.625, 0.5, 0.625, 0.25, 0.625, 0.5237, 0.625, 0.5, 0.375, 0.5, 0.375, 0.5237, 0.375, 0.5236, 0.375, 0.5, 0.125, 0.5, 0.125, 0.5236, 0.875, 0.5236, 0.875, 0.5, 0.625, 0.5, 0.625, 0.5236, 0.8148, 0.5062, 0.875, 0.5062, 0.875, 0.5, 0.625, 0.5, 0.625, 0.5064, 0.7172, 0.5063, 0.3859, 0.2418, 0.3859, 0.2405, 0.375, 0.2395, 0.375, 0.25, 0.625, 0.25, 0.625, 0.2438, 0.6083, 0.2438, 0.5751, 0.2438, 0.542, 0.2438, 0.5088, 0.2438, 0.4757, 0.2438, 0.4425, 0.2438, 0.4094, 0.2438, 0.4094, 0.2423, 0.3859, 0.2403, 0.2828, 0.5106, 0.375, 0.5107, 0.375, 0.5, 0.125, 0.5, 0.125, 0.5105, 0.1852, 0.5105, 0.625, 0.5064, 0.625, 0.5, 0.375, 0.5, 0.375, 0.5107, 0.3859, 0.5098, 0.3859, 0.5085, 0.3859, 0.51, 0.4094, 0.5079, 0.4094, 0.5064, 0.4425, 0.5064, 0.4757, 0.5064, 0.5088, 0.5064, 0.542, 0.5064, 0.5751, 0.5064, 0.6083, 0.5064, 0.3759, 0.2594, 0.375, 0.25, 0.375, 0.5, 0.3759, 0.4906, 0.6178, 0.4906, 0.3759, 0.4906, 0.375, 0.5, 0.625, 0.5, 0.625, 0.25, 0.375, 0.25, 0.3759, 0.2594, 0.6178, 0.2594, 0.5533, 0.2853, 0.625, 0.2853, 0.625, 0.25, 0.5625, 0.25, 0.5312, 0.25, 0.5156, 0.25, 0.5, 0.25, 0.4844, 0.25, 0.4688, 0.25, 0.4375, 0.25, 0.375, 0.25, 0.375, 0.2853, 0.3875, 0.2853, 0.4704, 0.2853, 0.3875, 0.9647, 0.375, 0.9647, 0.375, 1.0, 0.4375, 1.0, 0.4688, 1.0, 0.4844, 1.0, 0.5, 1.0, 0.5156, 1.0, 0.5312, 1.0, 0.5625, 1.0, 0.625, 1.0, 0.625, 0.9647, 0.5533, 0.9647, 0.4704, 0.9647, 0.1603, 0.5, 0.125, 0.5, 0.125, 0.5625, 0.125, 0.5938, 0.125, 0.6094, 0.125, 0.625, 0.125, 0.6406, 0.125, 0.6562, 0.125, 0.6875, 0.125, 0.75, 0.1603, 0.75, 0.1603, 0.617, 0.8397, 0.75, 0.875, 0.75, 0.875, 0.6875, 0.875, 0.6562, 0.875, 0.6406, 0.875, 0.625, 0.875, 0.6094, 0.875, 0.5938, 0.875, 0.5625, 0.875, 0.5, 0.8397, 0.5, 0.8397, 0.617, 0.625, 0.2853, 0.625, 0.25, 0.5625, 0.25, 0.5312, 0.25, 0.5156, 0.25, 0.5, 0.25, 0.4844, 0.25, 0.4688, 0.25, 0.4375, 0.25, 0.375, 0.25, 0.375, 0.2853, 0.3875, 0.2853, 0.4704, 0.2853, 0.5533, 0.2853, 0.375, 0.9647, 0.375, 1.0, 0.4375, 1.0, 0.4688, 1.0, 0.4844, 1.0, 0.5, 1.0, 0.5156, 1.0, 0.5312, 1.0, 0.5625, 1.0, 0.625, 1.0, 0.625, 0.9647, 0.5533, 0.9647, 0.4704, 0.9647, 0.3875, 0.9647, 0.125, 0.5, 0.125, 0.5625, 0.125, 0.5938, 0.125, 0.6094, 0.125, 0.625, 0.125, 0.6406, 0.125, 0.6562, 0.125, 0.6875, 0.125, 0.75, 0.1603, 0.75, 0.1603, 0.7211, 0.1603, 0.6186, 0.1603, 0.5, 0.875, 0.75, 0.875, 0.6875, 0.875, 0.6562, 0.875, 0.6406, 0.875, 0.625, 0.875, 0.6094, 0.875, 0.5938, 0.875, 0.5625, 0.875, 0.5, 0.8397, 0.5, 0.8397, 0.6186, 0.8397, 0.7211, 0.8397, 0.75, 0.4688, 0.1406, 0.4844, 0.1406, 0.4844, 0.1406, 0.4688, 0.1406, 0.5312, 0.1094, 0.5625, 0.1094, 0.625, 0.1094, 0.625, 0.09375, 0.625, 0.0625, 0.625, 0.0, 0.5625, 0.0, 0.5312, 0.0, 0.5156, 0.0, 0.5156, 0.0625, 0.5156, 0.09375, 0.5156, 0.1094, 0.4844, 0.0, 0.4844, 0.0625, 0.4844, 0.0625, 0.4844, 0.0, 0.5, 0.25, 0.5156, 0.25, 0.5156, 0.25, 0.5, 0.25, 0.5, 1.0, 0.4844, 1.0, 0.4844, 1.0, 0.5, 1.0, 0.4375, 0.1094, 0.375, 0.1094, 0.375, 0.1094, 0.4375, 0.1094, 0.125, 0.6406, 0.125, 0.625, 0.125, 0.625, 0.125, 0.6406, 0.5312, 0.1406, 0.5625, 0.1406, 0.5625, 0.1406, 0.5312, 0.1406, 0.5156, 0.25, 0.5156, 0.1875, 0.5156, 0.1875, 0.5156, 0.25, 0.125, 0.6406, 0.125, 0.625, 0.125, 0.625, 0.125, 0.6406, 0.625, 0.125, 0.625, 0.1094, 0.5625, 0.1094, 0.5312, 0.1094, 0.5156, 0.1094, 0.5156, 0.09375, 0.5156, 0.0625, 0.5156, 0.0, 0.5, 0.0, 0.4844, 0.0, 0.4844, 0.0625, 0.4844, 0.09375, 0.4844, 0.1094, 0.4688, 0.1094, 0.4375, 0.1094, 0.375, 0.1094, 0.375, 0.125, 0.375, 0.1406, 0.4375, 0.1406, 0.4688, 0.1406, 0.4844, 0.1406, 0.4844, 0.1562, 0.4844, 0.1875, 0.4844, 0.25, 0.5, 0.25, 0.5156, 0.25, 0.5156, 0.1875, 0.5156, 0.1562, 0.5156, 0.1406, 0.5312, 0.1406, 0.5625, 0.1406, 0.625, 0.1406, 0.4688, 0.1094, 0.4375, 0.1094, 0.4375, 0.1094, 0.4688, 0.1094, 0.625, 0.1094, 0.5625, 0.1094, 0.5625, 0.1094, 0.625, 0.1094, 0.875, 0.625, 0.875, 0.6406, 0.875, 0.6406, 0.875, 0.625, 0.625, 0.0625, 0.625, 0.0, 0.5625, 0.0, 0.5312, 0.0, 0.5156, 0.0, 0.5156, 0.0625, 0.5156, 0.09375, 0.5156, 0.1094, 0.5312, 0.1094, 0.5625, 0.1094, 0.625, 0.1094, 0.625, 0.09375, 0.375, 0.1875, 0.375, 0.25, 0.4375, 0.25, 0.4688, 0.25, 0.4844, 0.25, 0.4844, 0.1875, 0.4844, 0.1562, 0.4844, 0.1406, 0.4688, 0.1406, 0.4375, 0.1406, 0.375, 0.1406, 0.375, 0.1562, 0.4844, 0.1875, 0.4844, 0.25, 0.4844, 0.25, 0.4844, 0.1875, 0.4688, 0.1406, 0.4844, 0.1406, 0.4844, 0.1406, 0.4688, 0.1406, 0.4844, 0.1094, 0.4688, 0.1094, 0.4688, 0.1094, 0.4844, 0.1094, 0.4375, 0.1094, 0.375, 0.1094, 0.375, 0.1094, 0.4375, 0.1094, 0.5156, 0.1406, 0.5312, 0.1406, 0.5312, 0.1406, 0.5156, 0.1406, 0.4844, 0.25, 0.5, 0.25, 0.5, 0.25, 0.4844, 0.25, 0.5156, 0.1562, 0.5156, 0.1406, 0.5156, 0.1406, 0.5156, 0.1562, 0.5156, 1.0, 0.5, 1.0, 0.5, 1.0, 0.5156, 1.0, 0.5156, 0.0625, 0.5156, 0.0, 0.5, 0.0, 0.4844, 0.0, 0.4844, 0.0625, 0.4844, 0.09375, 0.4844, 0.1094, 0.4688, 0.1094, 0.4375, 0.1094, 0.375, 0.1094, 0.375, 0.125, 0.375, 0.1406, 0.4375, 0.1406, 0.4688, 0.1406, 0.4844, 0.1406, 0.4844, 0.1562, 0.4844, 0.1875, 0.4844, 0.25, 0.5, 0.25, 0.5156, 0.25, 0.5156, 0.1875, 0.5156, 0.1562, 0.5156, 0.1406, 0.5312, 0.1406, 0.5625, 0.1406, 0.625, 0.1406, 0.625, 0.125, 0.625, 0.1094, 0.5625, 0.1094, 0.5312, 0.1094, 0.5156, 0.1094, 0.5156, 0.09375, 0.875, 0.625, 0.875, 0.6406, 0.875, 0.6406, 0.875, 0.625, 0.5, 1.0, 0.4844, 1.0, 0.4844, 1.0, 0.5, 1.0, 0.375, 0.1406, 0.4375, 0.1406, 0.4375, 0.1406, 0.375, 0.1406, 0.5312, 0.1094, 0.5156, 0.1094, 0.5156, 0.1094, 0.5312, 0.1094, 0.375, 0.1406, 0.4375, 0.1406, 0.4375, 0.1406, 0.375, 0.1406, 0.375, 0.1562, 0.375, 0.1875, 0.375, 0.25, 0.4375, 0.25, 0.4688, 0.25, 0.4844, 0.25, 0.4844, 0.1875, 0.4844, 0.1562, 0.4844, 0.1406, 0.4688, 0.1406, 0.4375, 0.1406, 0.375, 0.1406, 0.375, 0.0, 0.375, 0.0625, 0.375, 0.09375, 0.375, 0.1094, 0.4375, 0.1094, 0.4688, 0.1094, 0.4844, 0.1094, 0.4844, 0.09375, 0.4844, 0.0625, 0.4844, 0.0, 0.4688, 0.0, 0.4375, 0.0, 0.4375, 0.1406, 0.4688, 0.1406, 0.4688, 0.1406, 0.4375, 0.1406, 0.5625, 0.25, 0.625, 0.25, 0.625, 0.1875, 0.625, 0.1562, 0.625, 0.1406, 0.5625, 0.1406, 0.5312, 0.1406, 0.5156, 0.1406, 0.5156, 0.1562, 0.5156, 0.1875, 0.5156, 0.25, 0.5312, 0.25, 0.375, 0.0, 0.375, 0.0625, 0.375, 0.09375, 0.375, 0.1094, 0.4375, 0.1094, 0.4688, 0.1094, 0.4844, 0.1094, 0.4844, 0.09375, 0.4844, 0.0625, 0.4844, 0.0, 0.4688, 0.0, 0.4375, 0.0, 0.5156, 0.1875, 0.5156, 0.1562, 0.5156, 0.1562, 0.5156, 0.1875, 0.5625, 0.25, 0.625, 0.25, 0.625, 0.1875, 0.625, 0.1562, 0.625, 0.1406, 0.5625, 0.1406, 0.5312, 0.1406, 0.5156, 0.1406, 0.5156, 0.1562, 0.5156, 0.1875, 0.5156, 0.25, 0.5312, 0.25, 0.4844, 0.25, 0.5, 0.25, 0.5, 0.25, 0.4844, 0.25, 0.4844, 0.1562, 0.4844, 0.1875, 0.4844, 0.1875, 0.4844, 0.1562, 0.4844, 0.0625, 0.4844, 0.09375, 0.4844, 0.09375, 0.4844, 0.0625, 0.4844, 0.1094, 0.4688, 0.1094, 0.4688, 0.1094, 0.4844, 0.1094, 0.4844, 0.1406, 0.4844, 0.1562, 0.4844, 0.1562, 0.4844, 0.1406, 0.4844, 0.1562, 0.4844, 0.1875, 0.4844, 0.1875, 0.4844, 0.1562, 0.4844, 0.09375, 0.4844, 0.1094, 0.4844, 0.1094, 0.4844, 0.09375, 0.4844, 0.1406, 0.4844, 0.1562, 0.4844, 0.1562, 0.4844, 0.1406, 0.4844, 0.0, 0.4844, 0.0625, 0.4844, 0.0625, 0.4844, 0.0, 0.5312, 0.1094, 0.5156, 0.1094, 0.5156, 0.1094, 0.5312, 0.1094, 0.5625, 0.1406, 0.625, 0.1406, 0.625, 0.1406, 0.5625, 0.1406, 0.5156, 0.1094, 0.5156, 0.09375, 0.5156, 0.09375, 0.5156, 0.1094, 0.4844, 0.09375, 0.4844, 0.1094, 0.4844, 0.1094, 0.4844, 0.09375, 0.4688, 0.1094, 0.4375, 0.1094, 0.4375, 0.1094, 0.4688, 0.1094, 0.5156, 0.1562, 0.5156, 0.1406, 0.5156, 0.1406, 0.5156, 0.1562, 0.4844, 0.0625, 0.4844, 0.09375, 0.4844, 0.09375, 0.4844, 0.0625, 0.5625, 0.1094, 0.5312, 0.1094, 0.5312, 0.1094, 0.5625, 0.1094, 0.4375, 0.1406, 0.4688, 0.1406, 0.4688, 0.1406, 0.4375, 0.1406, 0.5156, 0.09375, 0.5156, 0.0625, 0.5156, 0.0625, 0.5156, 0.09375, 0.4844, 0.1875, 0.4844, 0.25, 0.4844, 0.25, 0.4844, 0.1875, 0.5156, 0.1406, 0.5312, 0.1406, 0.5312, 0.1406, 0.5156, 0.1406, 0.875, 0.6094, 0.875, 0.625, 0.875, 0.625, 0.875, 0.6094, 0.5156, 0.1875, 0.5156, 0.1562, 0.5156, 0.1562, 0.5156, 0.1875, 0.5625, 0.1094, 0.5312, 0.1094, 0.5312, 0.1094, 0.5625, 0.1094, 0.5, 0.25, 0.5156, 0.25, 0.5156, 0.25, 0.5, 0.25, 0.5156, 0.0625, 0.5156, 0.0, 0.5156, 0.0, 0.5156, 0.0625, 0.5312, 0.1406, 0.5625, 0.1406, 0.5625, 0.1406, 0.5312, 0.1406, 0.625, 0.1094, 0.5625, 0.1094, 0.5625, 0.1094, 0.625, 0.1094, 0.5156, 1.0, 0.5, 1.0, 0.5, 1.0, 0.5156, 1.0, 0.125, 0.625, 0.125, 0.6094, 0.125, 0.6094, 0.125, 0.625, 0.5156, 0.0625, 0.5156, 0.0, 0.5156, 0.0, 0.5156, 0.0625, 0.125, 0.625, 0.125, 0.6094, 0.125, 0.6094, 0.125, 0.625, 0.5156, 0.25, 0.5156, 0.1875, 0.5156, 0.1875, 0.5156, 0.25, 0.875, 0.6094, 0.875, 0.625, 0.875, 0.625, 0.875, 0.6094, 0.5156, 0.09375, 0.5156, 0.0625, 0.5156, 0.0625, 0.5156, 0.09375, 0.5625, 0.1406, 0.625, 0.1406, 0.625, 0.1406, 0.5625, 0.1406, 0.5156, 0.1094, 0.5156, 0.09375, 0.5156, 0.09375, 0.5156, 0.1094, 0.5625, 0.75, 0.625, 0.75, 0.625, 1.0, 0.5625, 1.0, 0.5469, 1.0, 0.5312, 1.0, 0.5156, 1.0, 0.5, 1.0, 0.4922, 1.0, 0.4844, 1.0, 0.4766, 1.0, 0.4688, 1.0, 0.4609, 1.0, 0.4531, 1.0, 0.4453, 1.0, 0.4375, 1.0, 0.4219, 1.0, 0.4062, 1.0, 0.375, 1.0, 0.375, 0.75, 0.4062, 0.75, 0.4219, 0.75, 0.4375, 0.75, 0.4453, 0.75, 0.4531, 0.75, 0.4609, 0.75, 0.4688, 0.75, 0.4766, 0.75, 0.4844, 0.75, 0.4922, 0.75, 0.5, 0.75, 0.5156, 0.75, 0.5312, 0.75, 0.5469, 0.75])
me_cube.materials.append(mat_material)
me_cube.materials.append(mat_maroon)
me_cube.materials.append(mat_window)
me_cube.materials.append(mat_lightbrown)
me_cube.materials.append(mat_darkbrown)
me_cube.use_mirror_vertex_groups = False
me_cube.update()

# ---- objects
ob_cube = bpy.data.objects.new('Cube', me_cube)

# ---- transforms, parenting, visibility, modifiers, constraints
ob_cube.location = (0.0, 0.0, 0.0)
ob_cube.scale = (3.0, 3.0, 3.0)
ob_cube.lock_rotations_4d = False
ob_cube.empty_display_type = 'ARROWS'
ob_cube.lineart.crease_threshold = 0.0

# ---- collection membership
col_collection.objects.link(ob_cube)

# ---- scene / render settings (as saved in the file)
scene.frame_start = 1; scene.frame_end = 250; scene.frame_set(1)
scene.render.engine = 'BLENDER_EEVEE_NEXT'
scene.cycles.sampling_pattern = 'TABULATED_SOBOL'
scene.view_settings.view_transform = 'Filmic'
bpy.context.view_layer.update()

# ---- added for rendering (the .blend has no active camera and no usable light): camera, sun
cam_auto = bpy.data.cameras.new('AutoCamera')
cam_auto.lens = 50.0
cam_auto.sensor_width = 36.0
cam_auto.clip_end = 1000.0
ob_auto_camera = bpy.data.objects.new('AutoCamera', cam_auto)
scene.collection.objects.link(ob_auto_camera)
ob_auto_camera.location = (14.7231, -14.7856, 11.1966)
ob_auto_camera.rotation_euler = (1.09748, -7.21219e-08, 0.694738)
scene.camera = ob_auto_camera
light_auto_sun = bpy.data.lights.new('AutoSun', 'SUN')
light_auto_sun.energy = 3.0
light_auto_sun.angle = 0.0523599
ob_auto_sun = bpy.data.objects.new('AutoSun', light_auto_sun)
scene.collection.objects.link(ob_auto_sun)
ob_auto_sun.rotation_euler = (0.872665, 0.174533, 0.523599)
bpy.context.view_layer.update()
